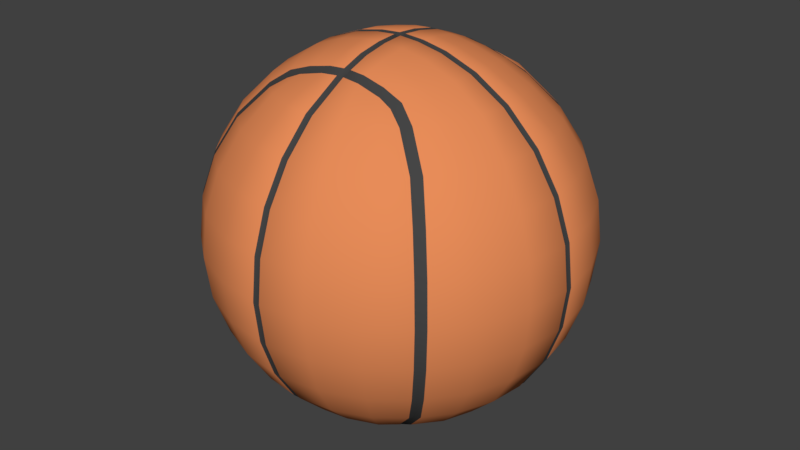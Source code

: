 # Source: Basketball_dl.blend  (saved by Blender 2.78.0; exported with 4.5.12 LTS)
import bpy
from mathutils import Matrix  # noqa: F401  (used for matrix-valued properties, if any)

bpy.ops.wm.read_factory_settings(use_empty=True)
scene = bpy.context.scene
scene.name = 'Scene'

# ---- collections
col_collection_1 = bpy.data.collections.new('Collection 1'); scene.collection.children.link(col_collection_1)

# ---- materials (node trees are filled in below, after node groups)
mat_material = bpy.data.materials.new('Material')
mat_material.alpha_threshold = 0.0
mat_material.use_transparent_shadow = False
mat_material.diffuse_color = (0.8, 0.2617, 0.09904, 1.0)
mat_material.roughness = 0.5
mat_material_001 = bpy.data.materials.new('Material.001')
mat_material_001.alpha_threshold = 0.0
mat_material_001.use_transparent_shadow = False
mat_material_001.diffuse_color = (0.06072, 0.06072, 0.06072, 1.0)
mat_material_001.roughness = 0.5

# ---- material node trees

# ---- world
world_world = bpy.data.worlds.new('World'); scene.world = world_world
world_world.color = (0.05088, 0.05088, 0.05088)
world_world.use_sun_shadow = False
world_world.sun_shadow_jitter_overblur = 0.0
world_world.cycles.sampling_method = 'MANUAL'

# ---- meshes
me_basketball_01 = bpy.data.meshes.new('Basketball_01')
me_basketball_01.from_pydata([(0.01804, -0.1245, 0.9612), (0.01823, -0.7564, 0.6067), (0.01797, -0.8725, 0.4218), (0.01783, -0.9449, 0.2163), (0.4157, -0.01934, 0.8753), (0.5925, -0.01869, 0.767), (0.8725, -0.01809, 0.4218), (0.9449, -0.01795, 0.2163), (0.1059, -0.4056, 0.8692), (0.2329, -0.4132, 0.8383), (0.3258, -0.3786, 0.8283), (0.4195, -0.4231, 0.7601), (0.5126, -0.552, 0.6031), (0.5954, -0.6338, 0.4202), (0.6334, -0.5958, 0.4202), (0.6457, -0.6842, 0.2153), (0.6838, -0.646, 0.2152), (0.01882, -0.3551, 0.8967), (0.1009, -0.3782, 0.8734), (0.2227, -0.3855, 0.8459), (0.3119, -0.3959, 0.8119), (0.3972, -0.4374, 0.7522), (0.528, -0.5282, 0.5988), (0.6092, -0.6096, 0.4166), (0.6593, -0.6597, 0.2135), (0.01639, -0.3758, 0.8794), (-0.01855, -0.6012, 0.7606), (-0.01823, -0.7564, 0.6067), (-0.01797, -0.8725, 0.4218), (-0.4157, -0.01934, 0.8753), (-0.5925, -0.01869, 0.767), (-0.7565, -0.01835, 0.6065), (-0.01869, -0.2493, 0.9365), (-0.1059, -0.4056, 0.8692), (-0.2153, -0.3663, 0.8668), (-0.3258, -0.3786, 0.8283), (-0.3808, -0.461, 0.7557), (-0.4195, -0.4231, 0.7601), (-0.551, -0.5135, 0.6043), (-0.6457, -0.6842, 0.2153), (-0.6838, -0.646, 0.2152), (-0.1009, -0.3782, 0.8734), (-0.2227, -0.3855, 0.8459), (-0.3119, -0.3959, 0.8119), (-0.3972, -0.4374, 0.7522), (-0.528, -0.5282, 0.5988), (-0.6092, -0.6096, 0.4166), (-0.6593, -0.6597, 0.2135), (-0.01639, -0.3758, 0.8794), (0.01747, 0.01824, 0.9693), (0.01804, 0.1245, 0.9612), (0.01855, 0.6012, 0.7606), (0.01823, 0.7564, 0.6067), (0.01797, 0.8725, 0.4218), (0.1206, 0.01884, 0.9616), (0.7565, 0.01835, 0.6065), (0.8725, 0.01809, 0.4218), (0.09744, 0.358, 0.8914), (0.2153, 0.3663, 0.8668), (0.3017, 0.4243, 0.8083), (0.5954, 0.6338, 0.4202), (0.6334, 0.5958, 0.4202), (0.6457, 0.6842, 0.2153), (0.01882, 0.3551, 0.8967), (0.1009, 0.3782, 0.8734), (0.2227, 0.3855, 0.8459), (0.3119, 0.3959, 0.8119), (0.3972, 0.4374, 0.7522), (0.528, 0.5282, 0.5988), (0.6092, 0.6096, 0.4166), (0.6593, 0.6597, 0.2135), (0.01639, 0.3758, 0.8794), (-0.4157, 0.01934, 0.8753), (-0.5925, 0.01869, 0.767), (-0.2514, 0.01923, 0.9357), (-0.1059, 0.4056, 0.8692), (-0.2329, 0.4132, 0.8383), (-0.2153, 0.3663, 0.8668), (-0.3017, 0.4243, 0.8083), (-0.3258, 0.3786, 0.8283), (-0.3808, 0.461, 0.7557), (-0.5126, 0.552, 0.6031), (-0.5954, 0.6338, 0.4202), (-0.6334, 0.5958, 0.4202), (-0.6457, 0.6842, 0.2153), (-0.0186, 0.403, 0.8769), (-0.01882, 0.3551, 0.8967), (-0.1009, 0.3782, 0.8734), (-0.2227, 0.3855, 0.8459), (-0.3119, 0.3959, 0.8119), (-0.3972, 0.4374, 0.7522), (-0.528, 0.5282, 0.5988), (-0.6092, 0.6096, 0.4166), (-0.6593, 0.6597, 0.2135), (-0.01639, 0.3758, 0.8794), (0.01855, -0.6012, -0.7606), (0.01783, -0.9449, -0.2163), (0.4157, -0.01934, -0.8753), (0.1206, -0.01884, -0.9616), (0.8725, -0.01809, -0.4218), (0.09744, -0.358, -0.8914), (0.551, -0.5135, -0.6043), (0.5954, -0.6338, -0.4202), (0.6334, -0.5958, -0.4202), (0.6457, -0.6842, -0.2153), (0.6838, -0.646, -0.2152), (0.6636, -0.7018, 0.0), (0.1009, -0.3782, -0.8734), (0.2227, -0.3855, -0.8459), (0.3119, -0.3959, -0.8119), (0.3972, -0.4374, -0.7522), (0.528, -0.5282, -0.5988), (0.6092, -0.6096, -0.4166), (0.6593, -0.6597, -0.2135), (0.6769, -0.6773, 3.554e-10), (0.01639, -0.3758, -0.8794), (-0.01804, -0.1245, -0.9612), (-0.01783, -0.9449, -0.2163), (-0.1206, -0.01884, -0.9616), (-0.7565, -0.01835, -0.6065), (-0.8725, -0.01809, -0.4218), (-0.9449, -0.01795, -0.2163), (-0.2514, -0.01923, -0.9357), (-0.01869, -0.2493, -0.9365), (-0.09744, -0.358, -0.8914), (-0.1059, -0.4056, -0.8692), (-0.3017, -0.4243, -0.8083), (-0.3258, -0.3786, -0.8283), (-0.5954, -0.6338, -0.4202), (-0.6334, -0.5958, -0.4202), (-0.6457, -0.6842, -0.2153), (-0.01882, -0.3551, -0.8967), (-0.01782, -0.9701, 0.0), (-0.9701, -0.01795, 0.0), (-0.6636, -0.7018, 0.0), (-0.1009, -0.3782, -0.8734), (-0.2227, -0.3855, -0.8459), (-0.3119, -0.3959, -0.8119), (-0.3972, -0.4374, -0.7522), (-0.528, -0.5282, -0.5988), (-0.6092, -0.6096, -0.4166), (-0.6593, -0.6597, -0.2135), (-0.6769, -0.6773, -2.714e-10), (-0.01639, -0.3758, -0.8794), (0.01747, 0.01824, -0.9693), (0.01797, 0.8725, -0.4218), (0.5925, 0.01869, -0.767), (0.7565, 0.01835, -0.6065), (0.8725, 0.01809, -0.4218), (0.9449, 0.01795, -0.2163), (0.2514, 0.01923, -0.9357), (0.1059, 0.4056, -0.8692), (0.2329, 0.4132, -0.8383), (0.2153, 0.3663, -0.8668), (0.3258, 0.3786, -0.8283), (0.3808, 0.461, -0.7557), (0.4195, 0.4231, -0.7601), (0.6838, 0.646, -0.2152), (0.9701, 0.01795, 0.0), (0.1009, 0.3782, -0.8734), (0.2227, 0.3855, -0.8459), (0.3119, 0.3959, -0.8119), (0.3972, 0.4374, -0.7522), (0.528, 0.5282, -0.5988), (0.6092, 0.6096, -0.4166), (0.6593, 0.6597, -0.2135), (0.6769, 0.6773, -2.714e-10), (0.01639, 0.3758, -0.8794), (-0.01804, 0.1245, -0.9612), (-0.01855, 0.6012, -0.7606), (-0.01797, 0.8725, -0.4218), (-0.01783, 0.9449, -0.2163), (-0.4157, 0.01934, -0.8753), (-0.1206, 0.01884, -0.9616), (-0.8725, 0.01809, -0.4218), (-0.2514, 0.01923, -0.9357), (-0.01869, 0.2493, -0.9365), (-0.09744, 0.358, -0.8914), (-0.1059, 0.4056, -0.8692), (-0.3258, 0.3786, -0.8283), (-0.4195, 0.4231, -0.7601), (-0.5126, 0.552, -0.6031), (-0.551, 0.5135, -0.6043), (-0.6457, 0.6842, -0.2153), (-0.01882, 0.3551, -0.8967), (-0.7014, 0.6639, 0.0), (-0.6636, 0.7018, 0.0), (-0.1009, 0.3782, -0.8734), (-0.2227, 0.3855, -0.8459), (-0.3119, 0.3959, -0.8119), (-0.3972, 0.4374, -0.7522), (-0.528, 0.5282, -0.5988), (-0.6092, 0.6096, -0.4166), (-0.6593, 0.6597, -0.2135), (-0.6769, 0.6773, 3.554e-10), (-0.01639, 0.3758, -0.8794), (-0.01438, -4.996e-09, 0.9558), (-4.161e-10, -0.01521, 0.9558), (0.01438, 4.996e-09, 0.9558), (5.201e-10, 0.01521, 0.9558), (-0.1188, -7.93e-09, 0.9485), (-0.2479, -1.662e-07, 0.9229), (-0.4099, -3.484e-07, 0.8634), (-0.5844, -1.454e-07, 0.7566), (-0.7461, 1.124e-08, 0.5982), (-0.8606, 0.0, 0.416), (-0.932, 1.635e-09, 0.2133), (-0.9568, 0.0, 0.0), (-0.932, -2.091e-09, -0.2133), (-0.8606, 0.0, -0.416), (-0.7461, 2.247e-10, -0.5982), (-0.5844, -2.225e-10, -0.7566), (-0.4099, 5.276e-09, -0.8634), (-0.2479, 1.591e-08, -0.9229), (-0.1188, 1.629e-08, -0.9485), (-0.01438, 4.996e-09, -0.9558), (5.201e-10, -0.01521, -0.9558), (0.01438, -4.893e-09, -0.9558), (-4.161e-10, 0.01521, -0.9558), (0.1188, -7.93e-09, -0.9485), (0.2479, -1.662e-07, -0.9229), (0.4099, -3.484e-07, -0.8634), (0.5844, -1.454e-07, -0.7566), (0.7461, 1.124e-08, -0.5982), (0.8606, 0.0, -0.416), (0.932, 1.635e-09, -0.2133), (0.9568, 0.0, 0.0), (0.932, -2.091e-09, 0.2133), (0.8606, 0.0, 0.416), (0.7461, 2.247e-10, 0.5982), (0.5844, -2.225e-10, 0.7566), (0.4099, 5.276e-09, 0.8634), (0.2479, 1.591e-08, 0.9229), (0.1188, 1.629e-08, 0.9485), (0.0, 0.1227, 0.9481), (6.803e-10, 0.2456, 0.9237), (-4.53e-09, 0.3532, 0.8832), (-5.916e-10, 0.3758, 0.8797), (3.466e-07, 0.3942, 0.8665), (-1.195e-08, 0.5931, 0.75), (9.031e-10, 0.746, 0.5984), (-1.863e-09, 0.8606, 0.416), (2.288e-10, 0.932, 0.2133), (0.0, 0.9568, 5.107e-11), (-1.863e-09, 0.932, -0.2133), (6.834e-10, 0.8606, -0.416), (-9.031e-10, 0.746, -0.5984), (1.195e-08, 0.5931, -0.75), (-3.464e-07, 0.3942, -0.8665), (2.275e-09, 0.3758, -0.8797), (4.318e-09, 0.3532, -0.8832), (-4.536e-10, 0.2456, -0.9237), (0.0, 0.1227, -0.9481), (0.0, -0.1227, -0.9481), (6.803e-10, -0.2456, -0.9237), (-4.53e-09, -0.3532, -0.8832), (-5.916e-10, -0.3758, -0.8797), (3.466e-07, -0.3942, -0.8665), (-1.195e-08, -0.5931, -0.75), (9.031e-10, -0.746, -0.5984), (-1.863e-09, -0.8606, -0.416), (2.288e-10, -0.932, -0.2133), (0.0, -0.9568, -5.107e-11), (-1.863e-09, -0.932, 0.2133), (6.834e-10, -0.8606, 0.416), (-9.031e-10, -0.746, 0.5984), (1.195e-08, -0.5931, 0.75), (-3.464e-07, -0.3942, 0.8665), (2.275e-09, -0.3758, 0.8797), (4.318e-09, -0.3532, 0.8832), (-4.536e-10, -0.2456, 0.9237), (0.0, -0.1227, 0.9481), (1.011e-10, 0.0, -0.9561), (1.011e-10, 0.0, 0.9561), (0.1151, -0.1225, 0.9547), (0.156, -0.582, 0.7593), (0.1961, -0.732, 0.6059), (0.2259, -0.8431, 0.4208), (0.2445, -0.9126, 0.2157), (0.2414, -0.1206, 0.9306), (0.3017, -0.5219, 0.76), (0.3786, -0.6558, 0.6054), (0.437, -0.757, 0.4214), (0.4725, -0.8184, 0.2157), (0.2248, -0.2438, 0.9104), (0.3697, -0.261, 0.8582), (0.5223, -0.3017, 0.7594), (0.6559, -0.3786, 0.6053), (0.757, -0.437, 0.4214), (0.8184, -0.4725, 0.2157), (0.4054, -0.1252, 0.8711), (0.5745, -0.1491, 0.7661), (0.7321, -0.1962, 0.6058), (0.8431, -0.2259, 0.4208), (0.9126, -0.2445, 0.2157), (0.01747, -0.01824, 0.9693), (0.01855, -0.6012, 0.7606), (0.1206, -0.01884, 0.9616), (0.7565, -0.01835, 0.6065), (0.1089, -0.2443, 0.9318), (0.2514, -0.01923, 0.9357), (0.01869, -0.2493, 0.9365), (0.09744, -0.358, 0.8914), (0.2153, -0.3663, 0.8668), (0.3017, -0.4243, 0.8083), (0.3808, -0.461, 0.7557), (0.551, -0.5135, 0.6043), (0.0186, -0.403, 0.8769), (-0.156, -0.582, 0.7593), (-0.1961, -0.732, 0.6059), (-0.2259, -0.8431, 0.4208), (-0.2445, -0.9126, 0.2157), (-0.2414, -0.1206, 0.9306), (-0.3017, -0.5219, 0.76), (-0.3786, -0.6558, 0.6054), (-0.437, -0.757, 0.4214), (-0.4725, -0.8184, 0.2157), (-0.2248, -0.2438, 0.9104), (-0.3697, -0.261, 0.8582), (-0.5223, -0.3017, 0.7594), (-0.6559, -0.3786, 0.6053), (-0.757, -0.437, 0.4214), (-0.8184, -0.4725, 0.2157), (-0.4054, -0.1252, 0.8711), (-0.5745, -0.1491, 0.7661), (-0.7321, -0.1962, 0.6058), (-0.8431, -0.2259, 0.4208), (-0.9126, -0.2445, 0.2157), (-0.01783, -0.9449, 0.2163), (-0.8725, -0.01809, 0.4218), (-0.9449, -0.01795, 0.2163), (-0.1089, -0.2443, 0.9318), (-0.2514, -0.01923, 0.9357), (-0.09744, -0.358, 0.8914), (-0.2329, -0.4132, 0.8383), (-0.3017, -0.4243, 0.8083), (-0.5126, -0.552, 0.6031), (-0.5954, -0.6338, 0.4202), (-0.6334, -0.5958, 0.4202), (-0.0186, -0.403, 0.8769), (-0.01882, -0.3551, 0.8967), (0.1151, 0.1225, 0.9547), (0.156, 0.582, 0.7593), (0.1961, 0.732, 0.6059), (0.2259, 0.8431, 0.4208), (0.2445, 0.9126, 0.2157), (0.2414, 0.1206, 0.9306), (0.3017, 0.5219, 0.76), (0.3786, 0.6558, 0.6054), (0.437, 0.757, 0.4214), (0.4725, 0.8184, 0.2157), (0.2248, 0.2438, 0.9104), (0.3697, 0.261, 0.8582), (0.5223, 0.3017, 0.7594), (0.6559, 0.3786, 0.6053), (0.757, 0.437, 0.4214), (0.8184, 0.4725, 0.2157), (0.4054, 0.1252, 0.8711), (0.5745, 0.1491, 0.7661), (0.7321, 0.1962, 0.6058), (0.8431, 0.2259, 0.4208), (0.9126, 0.2445, 0.2157), (0.01783, 0.9449, 0.2163), (0.4157, 0.01934, 0.8753), (0.5925, 0.01869, 0.767), (0.9449, 0.01795, 0.2163), (0.1089, 0.2443, 0.9318), (0.2514, 0.01923, 0.9357), (0.01869, 0.2493, 0.9365), (0.1059, 0.4056, 0.8692), (0.2329, 0.4132, 0.8383), (0.3258, 0.3786, 0.8283), (0.3808, 0.461, 0.7557), (0.4195, 0.4231, 0.7601), (0.5126, 0.552, 0.6031), (0.551, 0.5135, 0.6043), (0.6838, 0.646, 0.2152), (0.0186, 0.403, 0.8769), (-0.1151, 0.1225, 0.9547), (-0.156, 0.582, 0.7593), (-0.1961, 0.732, 0.6059), (-0.2259, 0.8431, 0.4208), (-0.2445, 0.9126, 0.2157), (-0.2414, 0.1206, 0.9306), (-0.3017, 0.5219, 0.76), (-0.3786, 0.6558, 0.6054), (-0.437, 0.757, 0.4214), (-0.4725, 0.8184, 0.2157), (-0.2248, 0.2438, 0.9104), (-0.3697, 0.261, 0.8582), (-0.5223, 0.3017, 0.7594), (-0.6559, 0.3786, 0.6053), (-0.757, 0.437, 0.4214), (-0.8184, 0.4725, 0.2157), (-0.4054, 0.1252, 0.8711), (-0.5745, 0.1491, 0.7661), (-0.7321, 0.1962, 0.6058), (-0.8431, 0.2259, 0.4208), (-0.9126, 0.2445, 0.2157), (-0.01747, 0.01824, 0.9693), (-0.01804, 0.1245, 0.9612), (-0.01855, 0.6012, 0.7606), (-0.01823, 0.7564, 0.6067), (-0.01797, 0.8725, 0.4218), (-0.01783, 0.9449, 0.2163), (-0.1206, 0.01884, 0.9616), (-0.7565, 0.01835, 0.6065), (-0.8725, 0.01809, 0.4218), (-0.9449, 0.01795, 0.2163), (-0.1089, 0.2443, 0.9318), (-0.01869, 0.2493, 0.9365), (-0.09744, 0.358, 0.8914), (-0.4195, 0.4231, 0.7601), (-0.551, 0.5135, 0.6043), (-0.6838, 0.646, 0.2152), (0.1151, -0.1225, -0.9547), (0.156, -0.582, -0.7593), (0.1961, -0.732, -0.6059), (0.2259, -0.8431, -0.4208), (0.2445, -0.9126, -0.2157), (0.2414, -0.1206, -0.9306), (0.3017, -0.5219, -0.76), (0.3786, -0.6558, -0.6054), (0.437, -0.757, -0.4214), (0.4725, -0.8184, -0.2157), (0.2248, -0.2438, -0.9104), (0.3697, -0.261, -0.8582), (0.5223, -0.3017, -0.7594), (0.6559, -0.3786, -0.6053), (0.757, -0.437, -0.4214), (0.8184, -0.4725, -0.2157), (0.4054, -0.1252, -0.8711), (0.5745, -0.1491, -0.7661), (0.7321, -0.1962, -0.6058), (0.8431, -0.2259, -0.4208), (0.9126, -0.2445, -0.2157), (0.01747, -0.01824, -0.9693), (0.01804, -0.1245, -0.9612), (0.01823, -0.7564, -0.6067), (0.01797, -0.8725, -0.4218), (0.5925, -0.01869, -0.767), (0.7565, -0.01835, -0.6065), (0.9449, -0.01795, -0.2163), (0.1089, -0.2443, -0.9318), (0.2514, -0.01923, -0.9357), (0.01869, -0.2493, -0.9365), (0.1059, -0.4056, -0.8692), (0.2329, -0.4132, -0.8383), (0.2153, -0.3663, -0.8668), (0.3017, -0.4243, -0.8083), (0.3258, -0.3786, -0.8283), (0.3808, -0.461, -0.7557), (0.4195, -0.4231, -0.7601), (0.5126, -0.552, -0.6031), (0.0186, -0.403, -0.8769), (0.01882, -0.3551, -0.8967), (0.9368, -0.251, 0.0), (0.251, -0.9368, 0.0), (0.485, -0.8401, 0.0), (0.8401, -0.485, 0.0), (0.01782, -0.9701, 0.0), (0.9701, -0.01795, 0.0), (0.7014, -0.6639, 0.0), (-0.1151, -0.1225, -0.9547), (-0.156, -0.582, -0.7593), (-0.1961, -0.732, -0.6059), (-0.2259, -0.8431, -0.4208), (-0.2445, -0.9126, -0.2157), (-0.2414, -0.1206, -0.9306), (-0.3017, -0.5219, -0.76), (-0.3786, -0.6558, -0.6054), (-0.437, -0.757, -0.4214), (-0.4725, -0.8184, -0.2157), (-0.2248, -0.2438, -0.9104), (-0.3697, -0.261, -0.8582), (-0.5223, -0.3017, -0.7594), (-0.6559, -0.3786, -0.6053), (-0.757, -0.437, -0.4214), (-0.8184, -0.4725, -0.2157), (-0.4054, -0.1252, -0.8711), (-0.5745, -0.1491, -0.7661), (-0.7321, -0.1962, -0.6058), (-0.8431, -0.2259, -0.4208), (-0.9126, -0.2445, -0.2157), (-0.01747, -0.01824, -0.9693), (-0.01855, -0.6012, -0.7606), (-0.01823, -0.7564, -0.6067), (-0.01797, -0.8725, -0.4218), (-0.4157, -0.01934, -0.8753), (-0.5925, -0.01869, -0.767), (-0.1089, -0.2443, -0.9318), (-0.2329, -0.4132, -0.8383), (-0.2153, -0.3663, -0.8668), (-0.3808, -0.461, -0.7557), (-0.4195, -0.4231, -0.7601), (-0.5126, -0.552, -0.6031), (-0.551, -0.5135, -0.6043), (-0.6838, -0.646, -0.2152), (-0.0186, -0.403, -0.8769), (-0.9368, -0.251, 0.0), (-0.251, -0.9368, 0.0), (-0.485, -0.8401, 0.0), (-0.8401, -0.485, 0.0), (-0.7014, -0.6639, 0.0), (0.1151, 0.1225, -0.9547), (0.156, 0.582, -0.7593), (0.1961, 0.732, -0.6059), (0.2259, 0.8431, -0.4208), (0.2445, 0.9126, -0.2157), (0.2414, 0.1206, -0.9306), (0.3017, 0.5219, -0.76), (0.3786, 0.6558, -0.6054), (0.437, 0.757, -0.4214), (0.4725, 0.8184, -0.2157), (0.2248, 0.2438, -0.9104), (0.3697, 0.261, -0.8582), (0.5223, 0.3017, -0.7594), (0.6559, 0.3786, -0.6053), (0.757, 0.437, -0.4214), (0.8184, 0.4725, -0.2157), (0.4054, 0.1252, -0.8711), (0.5745, 0.1491, -0.7661), (0.7321, 0.1962, -0.6058), (0.8431, 0.2259, -0.4208), (0.9126, 0.2445, -0.2157), (0.01804, 0.1245, -0.9612), (0.01855, 0.6012, -0.7606), (0.01823, 0.7564, -0.6067), (0.01783, 0.9449, -0.2163), (0.4157, 0.01934, -0.8753), (0.1206, 0.01884, -0.9616), (0.1089, 0.2443, -0.9318), (0.01869, 0.2493, -0.9365), (0.09744, 0.358, -0.8914), (0.3017, 0.4243, -0.8083), (0.5126, 0.552, -0.6031), (0.551, 0.5135, -0.6043), (0.5954, 0.6338, -0.4202), (0.6334, 0.5958, -0.4202), (0.6457, 0.6842, -0.2153), (0.0186, 0.403, -0.8769), (0.01882, 0.3551, -0.8967), (0.9368, 0.251, 0.0), (0.251, 0.9368, 0.0), (0.485, 0.8401, 0.0), (0.8401, 0.485, 0.0), (0.01782, 0.9701, 0.0), (0.7014, 0.6639, 0.0), (0.6636, 0.7018, 0.0), (-0.1151, 0.1225, -0.9547), (-0.156, 0.582, -0.7593), (-0.1961, 0.732, -0.6059), (-0.2259, 0.8431, -0.4208), (-0.2445, 0.9126, -0.2157), (-0.2414, 0.1206, -0.9306), (-0.3017, 0.5219, -0.76), (-0.3786, 0.6558, -0.6054), (-0.437, 0.757, -0.4214), (-0.4725, 0.8184, -0.2157), (-0.2248, 0.2438, -0.9104), (-0.3697, 0.261, -0.8582), (-0.5223, 0.3017, -0.7594), (-0.6559, 0.3786, -0.6053), (-0.757, 0.437, -0.4214), (-0.8184, 0.4725, -0.2157), (-0.4054, 0.1252, -0.8711), (-0.5745, 0.1491, -0.7661), (-0.7321, 0.1962, -0.6058), (-0.8431, 0.2259, -0.4208), (-0.9126, 0.2445, -0.2157), (-0.01747, 0.01824, -0.9693), (-0.01823, 0.7564, -0.6067), (-0.5925, 0.01869, -0.767), (-0.7565, 0.01835, -0.6065), (-0.9449, 0.01795, -0.2163), (-0.1089, 0.2443, -0.9318), (-0.2329, 0.4132, -0.8383), (-0.2153, 0.3663, -0.8668), (-0.3017, 0.4243, -0.8083), (-0.3808, 0.461, -0.7557), (-0.5954, 0.6338, -0.4202), (-0.6334, 0.5958, -0.4202), (-0.6838, 0.646, -0.2152), (-0.0186, 0.403, -0.8769), (-0.9368, 0.251, 0.0), (-0.251, 0.9368, 0.0), (-0.485, 0.8401, 0.0), (-0.8401, 0.485, 0.0), (-0.01782, 0.9701, 0.0), (-0.9701, 0.01795, 0.0), (-0.01747, -0.01824, 0.9693), (-0.1151, -0.1225, 0.9547), (-0.1206, -0.01884, 0.9616), (-0.01804, -0.1245, 0.9612)], [], [(18, 19, 303, 302), (19, 20, 10, 303), (21, 20, 304, 305), (22, 21, 305, 12), (23, 22, 12, 13), (24, 23, 13, 15), (114, 24, 15, 106), (25, 18, 302, 17), (307, 8, 18, 25), (462, 16, 24, 114), (16, 14, 23, 24), (14, 306, 22, 23), (306, 11, 21, 22), (11, 10, 20, 21), (9, 304, 20, 19), (8, 9, 19, 18), (41, 333, 34, 42), (42, 34, 35, 43), (44, 36, 335, 43), (45, 336, 36, 44), (46, 337, 336, 45), (47, 39, 337, 46), (142, 134, 39, 47), (48, 340, 333, 41), (339, 48, 41, 33), (503, 142, 47, 40), (40, 47, 46, 338), (338, 46, 45, 38), (38, 45, 44, 37), (37, 44, 43, 35), (334, 42, 43, 335), (33, 41, 42, 334), (64, 57, 58, 65), (65, 58, 371, 66), (67, 372, 59, 66), (68, 374, 372, 67), (69, 60, 374, 68), (70, 62, 60, 69), (166, 548, 62, 70), (71, 63, 57, 64), (377, 71, 64, 369), (547, 166, 70, 376), (376, 70, 69, 61), (61, 69, 68, 375), (375, 68, 67, 373), (373, 67, 66, 371), (370, 65, 66, 59), (369, 64, 65, 370), (87, 88, 77, 411), (88, 89, 79, 77), (90, 89, 78, 80), (91, 90, 80, 81), (92, 91, 81, 82), (93, 92, 82, 84), (194, 93, 84, 186), (94, 87, 411, 86), (85, 75, 87, 94), (185, 414, 93, 194), (414, 83, 92, 93), (83, 413, 91, 92), (413, 412, 90, 91), (412, 79, 89, 90), (76, 78, 89, 88), (75, 76, 88, 87), (107, 100, 448, 108), (108, 448, 450, 109), (110, 451, 449, 109), (111, 453, 451, 110), (112, 102, 453, 111), (113, 104, 102, 112), (114, 106, 104, 113), (115, 455, 100, 107), (454, 115, 107, 446), (462, 114, 113, 105), (105, 113, 112, 103), (103, 112, 111, 101), (101, 111, 110, 452), (452, 110, 109, 450), (447, 108, 109, 449), (446, 107, 108, 447), (135, 136, 492, 124), (136, 137, 127, 492), (138, 137, 126, 493), (139, 138, 493, 495), (140, 139, 495, 128), (141, 140, 128, 130), (142, 141, 130, 134), (143, 135, 124, 131), (498, 125, 135, 143), (503, 497, 141, 142), (497, 129, 140, 141), (129, 496, 139, 140), (496, 494, 138, 139), (494, 127, 137, 138), (491, 126, 137, 136), (125, 491, 136, 135), (159, 160, 153, 533), (160, 161, 154, 153), (162, 161, 534, 155), (163, 162, 155, 535), (164, 163, 535, 537), (165, 164, 537, 539), (166, 165, 539, 548), (167, 159, 533, 541), (540, 151, 159, 167), (547, 157, 165, 166), (157, 538, 164, 165), (538, 536, 163, 164), (536, 156, 162, 163), (156, 154, 161, 162), (152, 534, 161, 160), (151, 152, 160, 159), (187, 177, 577, 188), (188, 577, 179, 189), (190, 579, 578, 189), (191, 181, 579, 190), (192, 580, 181, 191), (193, 183, 580, 192), (194, 186, 183, 193), (195, 184, 177, 187), (583, 195, 187, 178), (185, 194, 193, 582), (582, 193, 192, 581), (581, 192, 191, 182), (182, 191, 190, 180), (180, 190, 189, 179), (576, 188, 189, 578), (178, 187, 188, 576), (273, 197, 295, 198), (200, 196, 399, 405), (201, 200, 405, 74), (202, 201, 74, 72), (203, 202, 72, 73), (204, 203, 73, 406), (205, 204, 406, 407), (206, 205, 407, 408), (207, 206, 408, 589), (208, 207, 589, 574), (209, 208, 574, 174), (210, 209, 174, 573), (211, 210, 573, 572), (212, 211, 572, 172), (213, 212, 172, 175), (214, 213, 175, 173), (215, 214, 173, 570), (272, 218, 144, 217), (219, 217, 144, 530), (220, 219, 530, 150), (221, 220, 150, 529), (222, 221, 529, 146), (223, 222, 146, 147), (224, 223, 147, 148), (225, 224, 148, 149), (226, 225, 149, 158), (227, 226, 158, 365), (228, 227, 365, 56), (229, 228, 56, 55), (230, 229, 55, 364), (231, 230, 364, 363), (232, 231, 363, 367), (233, 232, 367, 54), (198, 233, 54, 49), (234, 199, 49, 50), (235, 234, 50, 368), (236, 235, 368, 63), (237, 236, 63, 71), (238, 237, 71, 377), (239, 238, 377, 51), (240, 239, 51, 52), (241, 240, 52, 53), (242, 241, 53, 362), (243, 242, 362, 546), (244, 243, 546, 528), (245, 244, 528, 145), (246, 245, 145, 527), (247, 246, 527, 526), (248, 247, 526, 540), (249, 248, 540, 167), (250, 249, 167, 541), (251, 250, 541, 532), (252, 251, 532, 525), (218, 252, 525, 144), (253, 216, 436, 437), (254, 253, 437, 445), (255, 254, 445, 455), (256, 255, 455, 115), (257, 256, 115, 454), (258, 257, 454, 95), (259, 258, 95, 438), (260, 259, 438, 439), (261, 260, 439, 96), (262, 261, 96, 460), (263, 262, 460, 3), (264, 263, 3, 2), (265, 264, 2, 1), (266, 265, 1, 296), (267, 266, 296, 307), (268, 267, 307, 25), (269, 268, 25, 17), (270, 269, 17, 301), (271, 270, 301, 0), (197, 271, 0, 295), (590, 593, 271, 197), (593, 32, 270, 271), (32, 340, 269, 270), (340, 48, 268, 269), (48, 339, 267, 268), (339, 26, 266, 267), (26, 27, 265, 266), (27, 28, 264, 265), (28, 328, 263, 264), (328, 132, 262, 263), (132, 117, 261, 262), (117, 487, 260, 261), (487, 486, 259, 260), (486, 485, 258, 259), (485, 498, 257, 258), (498, 143, 256, 257), (143, 131, 255, 256), (131, 123, 254, 255), (123, 116, 253, 254), (116, 484, 216, 253), (570, 168, 252, 218), (168, 176, 251, 252), (176, 184, 250, 251), (184, 195, 249, 250), (195, 583, 248, 249), (583, 169, 247, 248), (169, 571, 246, 247), (571, 170, 245, 246), (170, 171, 244, 245), (171, 588, 243, 244), (588, 404, 242, 243), (404, 403, 241, 242), (403, 402, 240, 241), (402, 401, 239, 240), (401, 85, 238, 239), (85, 94, 237, 238), (94, 86, 236, 237), (86, 410, 235, 236), (410, 400, 234, 235), (400, 399, 199, 234), (295, 297, 233, 198), (297, 300, 232, 233), (300, 4, 231, 232), (4, 5, 230, 231), (5, 298, 229, 230), (298, 6, 228, 229), (6, 7, 227, 228), (7, 461, 226, 227), (461, 442, 225, 226), (442, 99, 224, 225), (99, 441, 223, 224), (441, 440, 222, 223), (440, 97, 221, 222), (97, 444, 220, 221), (444, 98, 219, 220), (98, 436, 217, 219), (216, 272, 217, 436), (484, 215, 272, 216), (215, 570, 218, 272), (484, 118, 214, 215), (118, 122, 213, 214), (122, 488, 212, 213), (488, 489, 211, 212), (489, 119, 210, 211), (119, 120, 209, 210), (120, 121, 208, 209), (121, 133, 207, 208), (133, 330, 206, 207), (330, 329, 205, 206), (329, 31, 204, 205), (31, 30, 203, 204), (30, 29, 202, 203), (29, 332, 201, 202), (332, 592, 200, 201), (592, 590, 196, 200), (199, 273, 198, 49), (196, 590, 197, 273), (278, 3, 460, 457), (4, 290, 291, 5), (5, 291, 292, 298), (298, 292, 293, 6), (6, 293, 294, 7), (7, 294, 456, 461), (299, 301, 17, 302), (275, 296, 1, 276), (276, 1, 2, 277), (277, 2, 3, 278), (304, 9, 280, 305), (8, 307, 296, 275), (284, 299, 302, 303), (280, 275, 276, 281), (281, 276, 277, 282), (282, 277, 278, 283), (283, 278, 457, 458), (15, 283, 458, 106), (285, 284, 303, 10), (286, 11, 306, 287), (287, 306, 14, 288), (288, 14, 16, 289), (289, 16, 462, 459), (295, 0, 274, 297), (305, 280, 281, 12), (12, 281, 282, 13), (13, 282, 283, 15), (285, 10, 11, 286), (290, 285, 286, 291), (291, 286, 287, 292), (292, 287, 288, 293), (293, 288, 289, 294), (294, 289, 459, 456), (290, 4, 300, 279), (279, 284, 285, 290), (279, 274, 299, 284), (274, 0, 301, 299), (9, 8, 275, 280), (297, 274, 279, 300), (311, 500, 132, 328), (29, 30, 324, 323), (30, 31, 325, 324), (31, 329, 326, 325), (329, 330, 327, 326), (330, 133, 499, 327), (331, 333, 340, 32), (308, 309, 27, 26), (309, 310, 28, 27), (310, 311, 328, 28), (335, 36, 313, 334), (33, 308, 26, 339), (317, 34, 333, 331), (313, 314, 309, 308), (314, 315, 310, 309), (315, 316, 311, 310), (316, 501, 500, 311), (39, 134, 501, 316), (318, 35, 34, 317), (319, 320, 38, 37), (320, 321, 338, 38), (321, 322, 40, 338), (322, 502, 503, 40), (36, 336, 314, 313), (336, 337, 315, 314), (337, 39, 316, 315), (318, 319, 37, 35), (323, 324, 319, 318), (324, 325, 320, 319), (325, 326, 321, 320), (326, 327, 322, 321), (327, 499, 502, 322), (323, 312, 332, 29), (312, 323, 318, 317), (312, 317, 331, 591), (591, 331, 32, 593), (334, 313, 308, 33), (592, 332, 312, 591), (345, 543, 546, 362), (363, 364, 358, 357), (364, 55, 359, 358), (55, 56, 360, 359), (56, 365, 361, 360), (365, 158, 542, 361), (366, 57, 63, 368), (342, 343, 52, 51), (343, 344, 53, 52), (344, 345, 362, 53), (59, 372, 347, 370), (369, 342, 51, 377), (351, 58, 57, 366), (347, 348, 343, 342), (348, 349, 344, 343), (349, 350, 345, 344), (350, 544, 543, 345), (62, 548, 544, 350), (352, 371, 58, 351), (353, 354, 375, 373), (354, 355, 61, 375), (355, 356, 376, 61), (356, 545, 547, 376), (49, 54, 341, 50), (372, 374, 348, 347), (374, 60, 349, 348), (60, 62, 350, 349), (352, 353, 373, 371), (357, 358, 353, 352), (358, 359, 354, 353), (359, 360, 355, 354), (360, 361, 356, 355), (361, 542, 545, 356), (357, 346, 367, 363), (346, 357, 352, 351), (346, 351, 366, 341), (341, 366, 368, 50), (370, 347, 342, 369), (54, 367, 346, 341), (382, 404, 588, 585), (72, 394, 395, 73), (73, 395, 396, 406), (406, 396, 397, 407), (407, 397, 398, 408), (408, 398, 584, 589), (409, 410, 86, 411), (379, 401, 402, 380), (380, 402, 403, 381), (381, 403, 404, 382), (78, 76, 384, 80), (75, 85, 401, 379), (388, 409, 411, 77), (384, 379, 380, 385), (385, 380, 381, 386), (386, 381, 382, 387), (387, 382, 585, 586), (84, 387, 586, 186), (389, 388, 77, 79), (390, 412, 413, 391), (391, 413, 83, 392), (392, 83, 414, 393), (393, 414, 185, 587), (399, 400, 378, 405), (80, 384, 385, 81), (81, 385, 386, 82), (82, 386, 387, 84), (389, 79, 412, 390), (394, 389, 390, 395), (395, 390, 391, 396), (396, 391, 392, 397), (397, 392, 393, 398), (398, 393, 587, 584), (394, 72, 74, 383), (383, 388, 389, 394), (383, 378, 409, 388), (378, 400, 410, 409), (76, 75, 379, 384), (405, 378, 383, 74), (419, 457, 460, 96), (97, 440, 432, 431), (440, 441, 433, 432), (441, 99, 434, 433), (99, 442, 435, 434), (442, 461, 456, 435), (443, 100, 455, 445), (416, 417, 438, 95), (417, 418, 439, 438), (418, 419, 96, 439), (449, 451, 421, 447), (446, 416, 95, 454), (425, 448, 100, 443), (421, 422, 417, 416), (422, 423, 418, 417), (423, 424, 419, 418), (424, 458, 457, 419), (104, 106, 458, 424), (426, 450, 448, 425), (427, 428, 101, 452), (428, 429, 103, 101), (429, 430, 105, 103), (430, 459, 462, 105), (436, 98, 415, 437), (451, 453, 422, 421), (453, 102, 423, 422), (102, 104, 424, 423), (426, 427, 452, 450), (431, 432, 427, 426), (432, 433, 428, 427), (433, 434, 429, 428), (434, 435, 430, 429), (435, 456, 459, 430), (431, 420, 444, 97), (420, 431, 426, 425), (420, 425, 443, 415), (415, 443, 445, 437), (447, 421, 416, 446), (98, 444, 420, 415), (467, 117, 132, 500), (488, 479, 480, 489), (489, 480, 481, 119), (119, 481, 482, 120), (120, 482, 483, 121), (121, 483, 499, 133), (490, 123, 131, 124), (464, 485, 486, 465), (465, 486, 487, 466), (466, 487, 117, 467), (126, 491, 469, 493), (125, 498, 485, 464), (473, 490, 124, 492), (469, 464, 465, 470), (470, 465, 466, 471), (471, 466, 467, 472), (472, 467, 500, 501), (130, 472, 501, 134), (474, 473, 492, 127), (475, 494, 496, 476), (476, 496, 129, 477), (477, 129, 497, 478), (478, 497, 503, 502), (484, 116, 463, 118), (493, 469, 470, 495), (495, 470, 471, 128), (128, 471, 472, 130), (474, 127, 494, 475), (479, 474, 475, 480), (480, 475, 476, 481), (481, 476, 477, 482), (482, 477, 478, 483), (483, 478, 502, 499), (479, 488, 122, 468), (468, 473, 474, 479), (468, 463, 490, 473), (463, 116, 123, 490), (491, 125, 464, 469), (118, 463, 468, 122), (508, 528, 546, 543), (529, 520, 521, 146), (146, 521, 522, 147), (147, 522, 523, 148), (148, 523, 524, 149), (149, 524, 542, 158), (531, 532, 541, 533), (505, 526, 527, 506), (506, 527, 145, 507), (507, 145, 528, 508), (534, 152, 510, 155), (151, 540, 526, 505), (514, 531, 533, 153), (510, 505, 506, 511), (511, 506, 507, 512), (512, 507, 508, 513), (513, 508, 543, 544), (539, 513, 544, 548), (515, 514, 153, 154), (516, 156, 536, 517), (517, 536, 538, 518), (518, 538, 157, 519), (519, 157, 547, 545), (144, 525, 504, 530), (155, 510, 511, 535), (535, 511, 512, 537), (537, 512, 513, 539), (515, 154, 156, 516), (520, 515, 516, 521), (521, 516, 517, 522), (522, 517, 518, 523), (523, 518, 519, 524), (524, 519, 545, 542), (520, 529, 150, 509), (509, 514, 515, 520), (509, 504, 531, 514), (504, 525, 532, 531), (152, 151, 505, 510), (530, 504, 509, 150), (553, 585, 588, 171), (172, 572, 566, 565), (572, 573, 567, 566), (573, 174, 568, 567), (174, 574, 569, 568), (574, 589, 584, 569), (575, 177, 184, 176), (550, 551, 571, 169), (551, 552, 170, 571), (552, 553, 171, 170), (578, 579, 555, 576), (178, 550, 169, 583), (559, 577, 177, 575), (555, 556, 551, 550), (556, 557, 552, 551), (557, 558, 553, 552), (558, 586, 585, 553), (183, 186, 586, 558), (560, 179, 577, 559), (561, 562, 182, 180), (562, 563, 581, 182), (563, 564, 582, 581), (564, 587, 185, 582), (570, 173, 549, 168), (579, 181, 556, 555), (181, 580, 557, 556), (580, 183, 558, 557), (560, 561, 180, 179), (565, 566, 561, 560), (566, 567, 562, 561), (567, 568, 563, 562), (568, 569, 564, 563), (569, 584, 587, 564), (565, 554, 175, 172), (554, 565, 560, 559), (554, 559, 575, 549), (549, 575, 176, 168), (576, 555, 550, 178), (173, 175, 554, 549), (199, 399, 196, 273), (590, 592, 591, 593)])
me_basketball_01.polygons.foreach_set('use_smooth', [True] * 592)
me_basketball_01.polygons.foreach_set('material_index', [1, 1, 1, 1, 1, 1, 1, 1, 1, 1, 1, 1, 1, 1, 1, 1, 1, 1, 1, 1, 1, 1, 1, 1, 1, 1, 1, 1, 1, 1, 1, 1, 1, 1, 1, 1, 1, 1, 1, 1, 1, 1, 1, 1, 1, 1, 1, 1, 1, 1, 1, 1, 1, 1, 1, 1, 1, 1, 1, 1, 1, 1, 1, 1, 1, 1, 1, 1, 1, 1, 1, 1, 1, 1, 1, 1, 1, 1, 1, 1, 1, 1, 1, 1, 1, 1, 1, 1, 1, 1, 1, 1, 1, 1, 1, 1, 1, 1, 1, 1, 1, 1, 1, 1, 1, 1, 1, 1, 1, 1, 1, 1, 1, 1, 1, 1, 1, 1, 1, 1, 1, 1, 1, 1, 1, 1, 1, 1, 1, 1, 1, 1, 1, 1, 1, 1, 1, 1, 1, 1, 1, 1, 1, 1, 1, 1, 1, 1, 1, 1, 1, 1, 1, 1, 1, 1, 1, 1, 1, 1, 1, 1, 1, 1, 1, 1, 1, 1, 1, 1, 1, 1, 1, 1, 1, 1, 1, 1, 1, 1, 1, 1, 1, 1, 1, 1, 1, 1, 1, 1, 1, 1, 1, 1, 1, 1, 1, 1, 1, 1, 1, 1, 1, 1, 1, 1, 1, 1, 1, 1, 1, 1, 1, 1, 1, 1, 1, 1, 1, 1, 1, 1, 1, 1, 1, 1, 1, 1, 1, 1, 1, 1, 1, 1, 1, 1, 1, 1, 1, 1, 1, 1, 1, 1, 1, 1, 1, 1, 1, 1, 1, 1, 1, 1, 1, 1, 1, 1, 1, 1, 1, 1, 1, 1, 1, 1, 1, 1, 1, 1, 1, 1, 1, 1, 1, 1, 1, 1, 1, 0, 0, 0, 0, 0, 0, 0, 0, 0, 0, 0, 0, 0, 0, 0, 0, 0, 0, 0, 0, 0, 0, 0, 0, 0, 0, 0, 0, 0, 0, 0, 0, 0, 0, 0, 0, 0, 0, 0, 0, 0, 0, 0, 0, 0, 0, 0, 0, 0, 0, 0, 0, 0, 0, 0, 0, 0, 0, 0, 0, 0, 0, 0, 0, 0, 0, 0, 0, 0, 0, 0, 0, 0, 0, 0, 0, 0, 0, 0, 0, 0, 0, 0, 0, 0, 0, 0, 0, 0, 0, 0, 0, 0, 0, 0, 0, 0, 0, 0, 0, 0, 0, 0, 0, 0, 0, 0, 0, 0, 0, 0, 0, 0, 0, 0, 0, 0, 0, 0, 0, 0, 0, 0, 0, 0, 0, 0, 0, 0, 0, 0, 0, 0, 0, 0, 0, 0, 0, 0, 0, 0, 0, 0, 0, 0, 0, 0, 0, 0, 0, 0, 0, 0, 0, 0, 0, 0, 0, 0, 0, 0, 0, 0, 0, 0, 0, 0, 0, 0, 0, 0, 0, 0, 0, 0, 0, 0, 0, 0, 0, 0, 0, 0, 0, 0, 0, 0, 0, 0, 0, 0, 0, 0, 0, 0, 0, 0, 0, 0, 0, 0, 0, 0, 0, 0, 0, 0, 0, 0, 0, 0, 0, 0, 0, 0, 0, 0, 0, 0, 0, 0, 0, 0, 0, 0, 0, 0, 0, 0, 0, 0, 0, 0, 0, 0, 0, 0, 0, 0, 0, 0, 0, 0, 0, 0, 0, 0, 0, 0, 0, 0, 0, 0, 0, 0, 0, 0, 0, 0, 0, 0, 0, 0, 0, 0, 0, 0, 0, 0, 0, 0, 0, 0, 0, 0, 0, 0, 0, 0, 0, 0, 0, 0, 0, 0, 0, 0, 0, 0, 0, 0, 0, 0, 0, 0, 0, 0, 0, 0, 0, 0, 0, 0, 0, 0, 0, 0, 0, 0, 0, 0, 1, 0])
_k = {(6, 7): 1.0, (1, 2): 1.0, (2, 3): 1.0, (4, 5): 1.0, (8, 9): 1.0, (10, 11): 1.0, (12, 13): 1.0, (14, 16): 1.0, (13, 15): 1.0, (15, 106): 1.0, (17, 25): 1.0, (30, 31): 1.0, (26, 27): 1.0, (27, 28): 1.0, (29, 30): 1.0, (34, 35): 1.0, (35, 37): 1.0, (37, 38): 1.0, (39, 134): 1.0, (55, 56): 1.0, (49, 50): 1.0, (51, 52): 1.0, (52, 53): 1.0, (49, 54): 1.0, (57, 58): 1.0, (60, 62): 1.0, (57, 63): 1.0, (63, 71): 1.0, (72, 74): 1.0, (72, 73): 1.0, (75, 76): 1.0, (76, 78): 1.0, (77, 79): 1.0, (78, 80): 1.0, (80, 81): 1.0, (81, 82): 1.0, (82, 84): 1.0, (84, 186): 1.0, (85, 94): 1.0, (75, 85): 1.0, (86, 94): 1.0, (101, 103): 1.0, (103, 105): 1.0, (102, 104): 1.0, (104, 106): 1.0, (117, 132): 1.0, (118, 122): 1.0, (119, 120): 1.0, (120, 121): 1.0, (121, 133): 1.0, (116, 123): 1.0, (128, 130): 1.0, (130, 134): 1.0, (124, 131): 1.0, (123, 131): 1.0, (131, 143): 1.0, (146, 147): 1.0, (147, 148): 1.0, (148, 149): 1.0, (149, 158): 1.0, (151, 152): 1.0, (153, 154): 1.0, (154, 156): 1.0, (173, 175): 1.0, (168, 176): 1.0, (170, 171): 1.0, (172, 175): 1.0, (179, 180): 1.0, (180, 182): 1.0, (183, 186): 1.0, (177, 184): 1.0, (176, 184): 1.0, (184, 195): 1.0, (49, 198): 1.0, (144, 217): 1.0, (86, 236): 1.0, (85, 238): 1.0, (184, 250): 1.0, (131, 255): 1.0, (49, 199): 1.0, (144, 218): 1.0, (63, 236): 1.0, (17, 269): 1.0, (297, 300): 1.0, (295, 297): 1.0, (302, 303): 1.0, (304, 305): 1.0, (296, 307): 1.0, (329, 330): 1.0, (334, 335): 1.0, (336, 337): 1.0, (333, 340): 1.0, (362, 546): 1.0, (363, 367): 1.0, (363, 364): 1.0, (369, 370): 1.0, (371, 373): 1.0, (373, 375): 1.0, (372, 374): 1.0, (376, 547): 1.0, (369, 377): 1.0, (404, 588): 1.0, (406, 407): 1.0, (407, 408): 1.0, (408, 589): 1.0, (399, 400): 1.0, (400, 410): 1.0, (401, 402): 1.0, (402, 403): 1.0, (403, 404): 1.0, (399, 405): 1.0, (412, 413): 1.0, (440, 441): 1.0, (442, 461): 1.0, (436, 437): 1.0, (437, 445): 1.0, (438, 439): 1.0, (446, 447): 1.0, (447, 449): 1.0, (448, 450): 1.0, (450, 452): 1.0, (449, 451): 1.0, (451, 453): 1.0, (446, 454): 1.0, (445, 455): 1.0, (485, 486): 1.0, (486, 487): 1.0, (488, 489): 1.0, (494, 496): 1.0, (493, 495): 1.0, (497, 503): 1.0, (485, 498): 1.0, (528, 546): 1.0, (525, 532): 1.0, (526, 527): 1.0, (536, 538): 1.0, (535, 537): 1.0, (537, 539): 1.0, (539, 548): 1.0, (533, 541): 1.0, (526, 540): 1.0, (532, 541): 1.0, (572, 573): 1.0, (574, 589): 1.0, (576, 578): 1.0, (578, 579): 1.0, (581, 582): 1.0, (3, 460): 1.0, (5, 298): 1.0, (6, 298): 1.0, (7, 461): 1.0, (0, 295): 1.0, (0, 301): 1.0, (1, 296): 1.0, (4, 300): 1.0, (9, 304): 1.0, (10, 303): 1.0, (11, 306): 1.0, (12, 305): 1.0, (14, 306): 1.0, (16, 462): 1.0, (25, 307): 1.0, (8, 307): 1.0, (17, 302): 1.0, (17, 301): 1.0, (132, 328): 1.0, (31, 329): 1.0, (133, 330): 1.0, (28, 328): 1.0, (29, 332): 1.0, (33, 334): 1.0, (34, 333): 1.0, (36, 335): 1.0, (36, 336): 1.0, (38, 338): 1.0, (40, 338): 1.0, (39, 337): 1.0, (40, 503): 1.0, (48, 339): 1.0, (33, 339): 1.0, (26, 339): 1.0, (32, 340): 1.0, (48, 340): 1.0, (54, 367): 1.0, (55, 364): 1.0, (56, 365): 1.0, (158, 365): 1.0, (50, 368): 1.0, (53, 362): 1.0, (59, 370): 1.0, (58, 371): 1.0, (59, 372): 1.0, (61, 375): 1.0, (60, 374): 1.0, (61, 376): 1.0, (62, 548): 1.0, (71, 377): 1.0, (51, 377): 1.0, (63, 368): 1.0, (74, 405): 1.0, (73, 406): 1.0, (77, 411): 1.0, (79, 412): 1.0, (83, 413): 1.0, (83, 414): 1.0, (185, 414): 1.0, (86, 411): 1.0, (85, 401): 1.0, (86, 410): 1.0, (96, 460): 1.0, (98, 444): 1.0, (99, 441): 1.0, (99, 442): 1.0, (95, 438): 1.0, (96, 439): 1.0, (97, 444): 1.0, (97, 440): 1.0, (98, 436): 1.0, (100, 448): 1.0, (101, 452): 1.0, (102, 453): 1.0, (105, 462): 1.0, (115, 454): 1.0, (100, 455): 1.0, (95, 454): 1.0, (115, 455): 1.0, (119, 489): 1.0, (116, 484): 1.0, (117, 487): 1.0, (122, 488): 1.0, (118, 484): 1.0, (125, 491): 1.0, (124, 492): 1.0, (126, 491): 1.0, (127, 492): 1.0, (127, 494): 1.0, (126, 493): 1.0, (129, 496): 1.0, (128, 495): 1.0, (129, 497): 1.0, (143, 498): 1.0, (125, 498): 1.0, (150, 530): 1.0, (144, 525): 1.0, (145, 527): 1.0, (145, 528): 1.0, (150, 529): 1.0, (146, 529): 1.0, (144, 530): 1.0, (153, 533): 1.0, (152, 534): 1.0, (155, 534): 1.0, (156, 536): 1.0, (155, 535): 1.0, (157, 538): 1.0, (157, 547): 1.0, (167, 540): 1.0, (151, 540): 1.0, (167, 541): 1.0, (171, 588): 1.0, (174, 573): 1.0, (174, 574): 1.0, (168, 570): 1.0, (169, 571): 1.0, (170, 571): 1.0, (172, 572): 1.0, (173, 570): 1.0, (178, 576): 1.0, (177, 577): 1.0, (179, 577): 1.0, (181, 579): 1.0, (182, 581): 1.0, (181, 580): 1.0, (183, 580): 1.0, (185, 582): 1.0, (195, 583): 1.0, (178, 583): 1.0, (169, 583): 1.0, (197, 295): 1.0, (199, 399): 1.0, (215, 484): 1.0, (216, 436): 1.0, (218, 570): 1.0, (248, 583): 1.0, (257, 498): 1.0, (267, 339): 1.0, (269, 340): 1.0, (196, 399): 1.0, (198, 295): 1.0, (215, 570): 1.0, (216, 484): 1.0, (217, 436): 1.0, (238, 377): 1.0, (248, 540): 1.0, (250, 541): 1.0, (255, 455): 1.0, (257, 454): 1.0, (267, 307): 1.0, (196, 590): 1.0, (197, 590): 1.0, (332, 592): 1.0, (590, 593): 1.0, (32, 593): 1.0, (590, 592): 1.0}
me_basketball_01.attributes.new('crease_edge', 'FLOAT', 'EDGE').data.foreach_set('value', [_k.get((min(e.vertices), max(e.vertices)), 0.0) for e in me_basketball_01.edges])
_uv = me_basketball_01.uv_layers.new(name='UVMap')
_uv.uv.foreach_set('vector', [0.1851, 0.08263, 0.2172, 0.08109, 0.2139, 0.08785, 0.1835, 0.08943, 0.2172, 0.08109, 0.2422, 0.07881, 0.2438, 0.08565, 0.2139, 0.08785, 0.5365, 0.9328, 0.5157, 0.9118, 0.5223, 0.9074, 0.5404, 0.9263, 0.585, 0.963, 0.5365, 0.9328, 0.5404, 0.9263, 0.5878, 0.9562, 0.6377, 0.9802, 0.585, 0.963, 0.5878, 0.9562, 0.6395, 0.9731, 0.692, 0.99, 0.6377, 0.9802, 0.6395, 0.9731, 0.6927, 0.9829, 0.7462, 0.9924, 0.692, 0.99, 0.6927, 0.9829, 0.7461, 0.9855, 0.1631, 0.0829, 0.1851, 0.08263, 0.1835, 0.08943, 0.1638, 0.08981, 0.505, 0.8358, 0.5064, 0.8572, 0.4991, 0.8565, 0.4983, 0.8347, 0.4852, 0.01904, 0.431, 0.02282, 0.43, 0.01577, 0.4852, 0.01181, 0.431, 0.02282, 0.3779, 0.03442, 0.3759, 0.02747, 0.43, 0.01577, 0.3779, 0.03442, 0.3262, 0.05376, 0.3233, 0.0471, 0.3759, 0.02747, 0.3262, 0.05376, 0.2735, 0.07488, 0.2698, 0.06875, 0.3233, 0.0471, 0.2735, 0.07488, 0.2438, 0.08565, 0.2422, 0.07881, 0.2698, 0.06875, 0.5141, 0.8899, 0.5223, 0.9074, 0.5157, 0.9118, 0.5063, 0.8885, 0.5064, 0.8572, 0.5141, 0.8899, 0.5063, 0.8885, 0.4991, 0.8565, 0.1851, 0.6079, 0.1835, 0.6011, 0.2139, 0.6027, 0.2172, 0.6094, 0.2172, 0.6094, 0.2139, 0.6027, 0.2438, 0.6049, 0.2422, 0.6117, 0.533, 0.7269, 0.537, 0.7333, 0.5196, 0.7528, 0.5128, 0.7486, 0.5803, 0.6951, 0.5833, 0.7018, 0.537, 0.7333, 0.533, 0.7269, 0.6324, 0.6761, 0.6344, 0.6831, 0.5833, 0.7018, 0.5803, 0.6951, 0.6863, 0.6644, 0.6873, 0.6714, 0.6344, 0.6831, 0.6324, 0.6761, 0.7404, 0.6601, 0.7406, 0.667, 0.6873, 0.6714, 0.6863, 0.6644, 0.1631, 0.6076, 0.1638, 0.6007, 0.1835, 0.6011, 0.1851, 0.6079, 0.5048, 0.825, 0.4982, 0.8263, 0.4982, 0.8045, 0.5055, 0.8035, 0.4852, 0.6715, 0.4852, 0.6787, 0.43, 0.6748, 0.431, 0.6677, 0.431, 0.6677, 0.43, 0.6748, 0.3759, 0.6631, 0.3779, 0.6561, 0.3779, 0.6561, 0.3759, 0.6631, 0.3233, 0.6434, 0.3262, 0.6368, 0.3262, 0.6368, 0.3233, 0.6434, 0.2698, 0.6218, 0.2735, 0.6157, 0.2735, 0.6157, 0.2698, 0.6218, 0.2422, 0.6117, 0.2438, 0.6049, 0.512, 0.7706, 0.5042, 0.7723, 0.5128, 0.7486, 0.5196, 0.7528, 0.5055, 0.8035, 0.4982, 0.8045, 0.5042, 0.7723, 0.512, 0.7706, 0.1851, 0.2743, 0.1835, 0.2675, 0.2139, 0.269, 0.2172, 0.2758, 0.2172, 0.2758, 0.2139, 0.269, 0.2438, 0.2712, 0.2422, 0.2781, 0.4631, 0.9256, 0.459, 0.9192, 0.4764, 0.8996, 0.4832, 0.9039, 0.4157, 0.9574, 0.4127, 0.9507, 0.459, 0.9192, 0.4631, 0.9256, 0.3636, 0.9764, 0.3616, 0.9694, 0.4127, 0.9507, 0.4157, 0.9574, 0.3098, 0.9881, 0.3087, 0.9811, 0.3616, 0.9694, 0.3636, 0.9764, 0.2556, 0.9924, 0.2555, 0.9855, 0.3087, 0.9811, 0.3098, 0.9881, 0.1631, 0.274, 0.1638, 0.2671, 0.1835, 0.2675, 0.1851, 0.2743, 0.4913, 0.8275, 0.4978, 0.8261, 0.4978, 0.8479, 0.4906, 0.849, 0.4852, 0.3379, 0.4852, 0.3451, 0.43, 0.3411, 0.431, 0.3341, 0.431, 0.3341, 0.43, 0.3411, 0.3759, 0.3294, 0.3779, 0.3225, 0.3779, 0.3225, 0.3759, 0.3294, 0.3233, 0.3098, 0.3262, 0.3031, 0.3262, 0.3031, 0.3233, 0.3098, 0.2698, 0.2882, 0.2735, 0.282, 0.2735, 0.282, 0.2698, 0.2882, 0.2422, 0.2781, 0.2438, 0.2712, 0.4841, 0.8819, 0.4918, 0.8802, 0.4832, 0.9039, 0.4764, 0.8996, 0.4906, 0.849, 0.4978, 0.8479, 0.4918, 0.8802, 0.4841, 0.8819, 0.1851, 0.4163, 0.2172, 0.4147, 0.2139, 0.4215, 0.1835, 0.4231, 0.2172, 0.4147, 0.2422, 0.4124, 0.2438, 0.4193, 0.2139, 0.4215, 0.4595, 0.7197, 0.4804, 0.7406, 0.4737, 0.7451, 0.4556, 0.7261, 0.411, 0.6895, 0.4595, 0.7197, 0.4556, 0.7261, 0.4083, 0.6963, 0.3583, 0.6723, 0.411, 0.6895, 0.4083, 0.6963, 0.3566, 0.6794, 0.3041, 0.6625, 0.3583, 0.6723, 0.3566, 0.6794, 0.3033, 0.6696, 0.2498, 0.6601, 0.3041, 0.6625, 0.3033, 0.6696, 0.2499, 0.667, 0.1631, 0.4165, 0.1851, 0.4163, 0.1835, 0.4231, 0.1638, 0.4234, 0.4911, 0.8167, 0.4896, 0.7953, 0.4969, 0.796, 0.4977, 0.8178, 0.4852, 0.3527, 0.431, 0.3565, 0.43, 0.3494, 0.4852, 0.3454, 0.431, 0.3565, 0.3779, 0.3681, 0.3759, 0.3611, 0.43, 0.3494, 0.3779, 0.3681, 0.3262, 0.3874, 0.3233, 0.3807, 0.3759, 0.3611, 0.3262, 0.3874, 0.2735, 0.4085, 0.2698, 0.4024, 0.3233, 0.3807, 0.2735, 0.4085, 0.2438, 0.4193, 0.2422, 0.4124, 0.2698, 0.4024, 0.482, 0.7626, 0.4737, 0.7451, 0.4804, 0.7406, 0.4898, 0.764, 0.4896, 0.7953, 0.482, 0.7626, 0.4898, 0.764, 0.4969, 0.796, 0.7853, 0.08263, 0.7868, 0.08943, 0.7565, 0.08786, 0.7532, 0.0811, 0.7532, 0.0811, 0.7565, 0.08786, 0.7266, 0.08565, 0.7282, 0.07881, 0.9537, 0.9256, 0.9496, 0.9192, 0.967, 0.8996, 0.9739, 0.9039, 0.9063, 0.9574, 0.9033, 0.9507, 0.9496, 0.9192, 0.9537, 0.9256, 0.8543, 0.9764, 0.8523, 0.9694, 0.9033, 0.9507, 0.9063, 0.9574, 0.8004, 0.9881, 0.7994, 0.9811, 0.8523, 0.9694, 0.8543, 0.9764, 0.7462, 0.9924, 0.7461, 0.9855, 0.7994, 0.9811, 0.8004, 0.9881, 0.8072, 0.0829, 0.8066, 0.08981, 0.7868, 0.08943, 0.7853, 0.08263, 0.9819, 0.8275, 0.9885, 0.8261, 0.9885, 0.8479, 0.9812, 0.849, 0.4852, 0.01904, 0.4852, 0.01181, 0.5404, 0.01577, 0.5394, 0.02282, 0.5394, 0.02282, 0.5404, 0.01577, 0.5945, 0.02747, 0.5925, 0.03442, 0.5925, 0.03442, 0.5945, 0.02747, 0.6471, 0.0471, 0.6442, 0.05376, 0.6442, 0.05376, 0.6471, 0.0471, 0.7006, 0.06875, 0.6969, 0.07488, 0.6969, 0.07488, 0.7006, 0.06875, 0.7282, 0.07881, 0.7266, 0.08565, 0.9747, 0.8819, 0.9824, 0.8802, 0.9739, 0.9039, 0.967, 0.8996, 0.9812, 0.849, 0.9885, 0.8479, 0.9824, 0.8802, 0.9747, 0.8819, 0.7853, 0.6079, 0.7532, 0.6094, 0.7565, 0.6027, 0.7868, 0.6011, 0.7532, 0.6094, 0.7282, 0.6117, 0.7266, 0.6049, 0.7565, 0.6027, 0.9501, 0.7197, 0.971, 0.7406, 0.9644, 0.7451, 0.9463, 0.7261, 0.9017, 0.6895, 0.9501, 0.7197, 0.9463, 0.7261, 0.8989, 0.6963, 0.849, 0.6723, 0.9017, 0.6895, 0.8989, 0.6963, 0.8472, 0.6794, 0.7947, 0.6625, 0.849, 0.6723, 0.8472, 0.6794, 0.7939, 0.6696, 0.7404, 0.6601, 0.7947, 0.6625, 0.7939, 0.6696, 0.7406, 0.667, 0.8072, 0.6076, 0.7853, 0.6079, 0.7868, 0.6011, 0.8066, 0.6007, 0.9817, 0.8167, 0.9803, 0.7953, 0.9876, 0.796, 0.9883, 0.8178, 0.4852, 0.6715, 0.5394, 0.6677, 0.5404, 0.6748, 0.4852, 0.6787, 0.5394, 0.6677, 0.5925, 0.6561, 0.5945, 0.6631, 0.5404, 0.6748, 0.5925, 0.6561, 0.6442, 0.6368, 0.6471, 0.6434, 0.5945, 0.6631, 0.6442, 0.6368, 0.6969, 0.6157, 0.7006, 0.6218, 0.6471, 0.6434, 0.6969, 0.6157, 0.7266, 0.6049, 0.7282, 0.6117, 0.7006, 0.6218, 0.9726, 0.7626, 0.9644, 0.7451, 0.971, 0.7406, 0.9804, 0.764, 0.9803, 0.7953, 0.9726, 0.7626, 0.9804, 0.764, 0.9876, 0.796, 0.7853, 0.2743, 0.7532, 0.2758, 0.7565, 0.269, 0.7868, 0.2675, 0.7532, 0.2758, 0.7282, 0.2781, 0.7266, 0.2713, 0.7565, 0.269, 0.04591, 0.9328, 0.02503, 0.9118, 0.03169, 0.9074, 0.04977, 0.9263, 0.09436, 0.963, 0.04591, 0.9328, 0.04977, 0.9263, 0.09714, 0.9562, 0.1471, 0.9802, 0.09436, 0.963, 0.09714, 0.9562, 0.1488, 0.9731, 0.2013, 0.99, 0.1471, 0.9802, 0.1488, 0.9731, 0.2021, 0.9829, 0.2556, 0.9924, 0.2013, 0.99, 0.2021, 0.9829, 0.2555, 0.9855, 0.8072, 0.274, 0.7853, 0.2743, 0.7868, 0.2675, 0.8066, 0.2671, 0.01433, 0.8358, 0.01577, 0.8572, 0.008466, 0.8565, 0.007707, 0.8347, 0.4852, 0.3379, 0.5394, 0.3341, 0.5404, 0.3411, 0.4852, 0.3451, 0.5394, 0.3341, 0.5925, 0.3225, 0.5945, 0.3294, 0.5404, 0.3411, 0.5925, 0.3225, 0.6442, 0.3031, 0.6471, 0.3098, 0.5945, 0.3294, 0.6442, 0.3031, 0.6969, 0.282, 0.7006, 0.2882, 0.6471, 0.3098, 0.6969, 0.282, 0.7266, 0.2713, 0.7282, 0.2781, 0.7006, 0.2882, 0.02342, 0.8899, 0.03169, 0.9074, 0.02503, 0.9118, 0.01563, 0.8885, 0.01577, 0.8572, 0.02342, 0.8899, 0.01563, 0.8885, 0.008466, 0.8565, 0.7853, 0.4163, 0.7868, 0.4231, 0.7565, 0.4215, 0.7532, 0.4147, 0.7532, 0.4147, 0.7565, 0.4215, 0.7266, 0.4193, 0.7282, 0.4124, 0.04232, 0.7269, 0.04641, 0.7333, 0.029, 0.7528, 0.02219, 0.7486, 0.0897, 0.6951, 0.09271, 0.7018, 0.04641, 0.7333, 0.04232, 0.7269, 0.1418, 0.6761, 0.1438, 0.6831, 0.09271, 0.7018, 0.0897, 0.6951, 0.1957, 0.6644, 0.1967, 0.6714, 0.1438, 0.6831, 0.1418, 0.6761, 0.2498, 0.6601, 0.2499, 0.667, 0.1967, 0.6714, 0.1957, 0.6644, 0.8072, 0.4165, 0.8066, 0.4234, 0.7868, 0.4231, 0.7853, 0.4163, 0.01414, 0.825, 0.007562, 0.8263, 0.007562, 0.8045, 0.01483, 0.8035, 0.4852, 0.3527, 0.4852, 0.3454, 0.5404, 0.3494, 0.5394, 0.3565, 0.5394, 0.3565, 0.5404, 0.3494, 0.5945, 0.3611, 0.5925, 0.3681, 0.5925, 0.3681, 0.5945, 0.3611, 0.6471, 0.3807, 0.6442, 0.3874, 0.6442, 0.3874, 0.6471, 0.3807, 0.7006, 0.4024, 0.6969, 0.4085, 0.6969, 0.4085, 0.7006, 0.4024, 0.7282, 0.4124, 0.7266, 0.4193, 0.02134, 0.7706, 0.01361, 0.7723, 0.02219, 0.7486, 0.029, 0.7528, 0.01483, 0.8035, 0.007562, 0.8045, 0.01361, 0.7723, 0.02134, 0.7706, 0.1586, 0.1785, 0.1585, 0.1747, 0.1634, 0.1733, 0.1622, 0.1785, 0.1864, 0.5121, 0.1622, 0.5121, 0.1634, 0.5069, 0.1864, 0.5067, 0.217, 0.5121, 0.1864, 0.5121, 0.1864, 0.5067, 0.217, 0.5068, 0.2566, 0.5121, 0.217, 0.5121, 0.217, 0.5068, 0.2566, 0.5069, 0.3025, 0.5121, 0.2566, 0.5121, 0.2566, 0.5069, 0.3025, 0.5071, 0.3519, 0.5121, 0.3025, 0.5121, 0.3025, 0.5071, 0.3519, 0.5071, 0.3974, 0.5121, 0.3519, 0.5121, 0.3519, 0.5071, 0.3974, 0.5077, 0.4413, 0.5121, 0.3974, 0.5121, 0.3974, 0.5077, 0.4412, 0.5076, 0.4852, 0.5121, 0.4413, 0.5121, 0.4412, 0.5076, 0.4852, 0.5075, 0.5291, 0.5121, 0.4852, 0.5121, 0.4852, 0.5075, 0.5291, 0.5076, 0.573, 0.5121, 0.5291, 0.5121, 0.5291, 0.5076, 0.573, 0.5077, 0.6184, 0.5121, 0.573, 0.5121, 0.573, 0.5077, 0.6184, 0.5071, 0.6679, 0.5121, 0.6184, 0.5121, 0.6184, 0.5071, 0.6679, 0.5071, 0.7138, 0.5121, 0.6679, 0.5121, 0.6679, 0.5071, 0.7137, 0.5069, 0.7534, 0.5121, 0.7138, 0.5121, 0.7137, 0.5069, 0.7534, 0.5068, 0.784, 0.5121, 0.7534, 0.5121, 0.7534, 0.5068, 0.784, 0.5067, 0.8082, 0.5121, 0.784, 0.5121, 0.784, 0.5067, 0.807, 0.5069, 0.8118, 0.1785, 0.8119, 0.1822, 0.807, 0.1836, 0.8082, 0.1785, 0.784, 0.1785, 0.8082, 0.1785, 0.807, 0.1836, 0.784, 0.1838, 0.7534, 0.1785, 0.784, 0.1785, 0.784, 0.1838, 0.7534, 0.1838, 0.7138, 0.1785, 0.7534, 0.1785, 0.7534, 0.1838, 0.7137, 0.1837, 0.6679, 0.1785, 0.7138, 0.1785, 0.7137, 0.1837, 0.6679, 0.1834, 0.6184, 0.1785, 0.6679, 0.1785, 0.6679, 0.1834, 0.6184, 0.1834, 0.573, 0.1785, 0.6184, 0.1785, 0.6184, 0.1834, 0.573, 0.1829, 0.5291, 0.1785, 0.573, 0.1785, 0.573, 0.1829, 0.5291, 0.1829, 0.4852, 0.1785, 0.5291, 0.1785, 0.5291, 0.1829, 0.4852, 0.1831, 0.4413, 0.1785, 0.4852, 0.1785, 0.4852, 0.1831, 0.4412, 0.1829, 0.3974, 0.1785, 0.4413, 0.1785, 0.4412, 0.1829, 0.3974, 0.1829, 0.3519, 0.1785, 0.3974, 0.1785, 0.3974, 0.1829, 0.3519, 0.1834, 0.3025, 0.1785, 0.3519, 0.1785, 0.3519, 0.1834, 0.3025, 0.1834, 0.2566, 0.1785, 0.3025, 0.1785, 0.3025, 0.1834, 0.2566, 0.1837, 0.217, 0.1785, 0.2566, 0.1785, 0.2566, 0.1837, 0.217, 0.1838, 0.1864, 0.1785, 0.217, 0.1785, 0.217, 0.1838, 0.1864, 0.1838, 0.1622, 0.1785, 0.1864, 0.1785, 0.1864, 0.1838, 0.1634, 0.1836, 0.1564, 0.2076, 0.1585, 0.1822, 0.1634, 0.1836, 0.162, 0.2078, 0.1566, 0.2393, 0.1564, 0.2076, 0.162, 0.2078, 0.1625, 0.2392, 0.1581, 0.2685, 0.1566, 0.2393, 0.1625, 0.2392, 0.1638, 0.2671, 0.1588, 0.2746, 0.1581, 0.2685, 0.1638, 0.2671, 0.1631, 0.274, 0.4921, 0.8221, 0.4978, 0.822, 0.4978, 0.8261, 0.4913, 0.8275, 0.4371, 0.823, 0.4921, 0.8221, 0.4913, 0.8275, 0.4372, 0.8285, 0.3875, 0.8239, 0.4371, 0.823, 0.4372, 0.8285, 0.3876, 0.8288, 0.3415, 0.8247, 0.3875, 0.8239, 0.3876, 0.8288, 0.3415, 0.8292, 0.2971, 0.8255, 0.3415, 0.8247, 0.3415, 0.8292, 0.2971, 0.83, 0.2527, 0.8262, 0.2971, 0.8255, 0.2971, 0.83, 0.2528, 0.8309, 0.2084, 0.827, 0.2527, 0.8262, 0.2528, 0.8309, 0.2084, 0.8315, 0.1639, 0.8278, 0.2084, 0.827, 0.2084, 0.8315, 0.164, 0.8323, 0.1179, 0.8286, 0.1639, 0.8278, 0.164, 0.8323, 0.118, 0.8335, 0.06832, 0.8295, 0.1179, 0.8286, 0.118, 0.8335, 0.06844, 0.8349, 0.01331, 0.8304, 0.06832, 0.8295, 0.06844, 0.8349, 0.01433, 0.8358, 0.007592, 0.8305, 0.01331, 0.8304, 0.01433, 0.8358, 0.007707, 0.8347, 0.8123, 0.2685, 0.8115, 0.2746, 0.8072, 0.274, 0.8066, 0.2671, 0.8138, 0.2393, 0.8123, 0.2685, 0.8066, 0.2671, 0.8079, 0.2392, 0.814, 0.2076, 0.8138, 0.2393, 0.8079, 0.2392, 0.8084, 0.2078, 0.8119, 0.1822, 0.814, 0.2076, 0.8084, 0.2078, 0.807, 0.1836, 0.814, 0.1493, 0.8119, 0.1747, 0.807, 0.1733, 0.8084, 0.1491, 0.8138, 0.1176, 0.814, 0.1493, 0.8084, 0.1491, 0.8079, 0.1178, 0.8123, 0.08837, 0.8138, 0.1176, 0.8079, 0.1178, 0.8066, 0.08981, 0.8115, 0.08235, 0.8123, 0.08837, 0.8066, 0.08981, 0.8072, 0.0829, 0.9827, 0.8221, 0.9885, 0.822, 0.9885, 0.8261, 0.9819, 0.8275, 0.9277, 0.823, 0.9827, 0.8221, 0.9819, 0.8275, 0.9278, 0.8285, 0.8782, 0.8239, 0.9277, 0.823, 0.9278, 0.8285, 0.8782, 0.8288, 0.8321, 0.8247, 0.8782, 0.8239, 0.8782, 0.8288, 0.8322, 0.8292, 0.7877, 0.8255, 0.8321, 0.8247, 0.8322, 0.8292, 0.7878, 0.83, 0.7433, 0.8262, 0.7877, 0.8255, 0.7878, 0.83, 0.7434, 0.8309, 0.699, 0.827, 0.7433, 0.8262, 0.7434, 0.8309, 0.6991, 0.8315, 0.6546, 0.8278, 0.699, 0.827, 0.6991, 0.8315, 0.6546, 0.8323, 0.6085, 0.8286, 0.6546, 0.8278, 0.6546, 0.8323, 0.6086, 0.8335, 0.559, 0.8295, 0.6085, 0.8286, 0.6086, 0.8335, 0.5591, 0.8349, 0.5039, 0.8304, 0.559, 0.8295, 0.5591, 0.8349, 0.505, 0.8358, 0.4982, 0.8305, 0.5039, 0.8304, 0.505, 0.8358, 0.4983, 0.8347, 0.1581, 0.08837, 0.1588, 0.08235, 0.1631, 0.0829, 0.1638, 0.08981, 0.1566, 0.1176, 0.1581, 0.08837, 0.1638, 0.08981, 0.1625, 0.1178, 0.1564, 0.1493, 0.1566, 0.1176, 0.1625, 0.1178, 0.162, 0.1491, 0.1585, 0.1747, 0.1564, 0.1493, 0.162, 0.1491, 0.1634, 0.1733, 0.1634, 0.5172, 0.162, 0.5415, 0.1564, 0.5413, 0.1585, 0.5158, 0.162, 0.5415, 0.1625, 0.5728, 0.1566, 0.573, 0.1564, 0.5413, 0.1625, 0.5728, 0.1638, 0.6007, 0.1581, 0.6022, 0.1566, 0.573, 0.1638, 0.6007, 0.1631, 0.6076, 0.1588, 0.6082, 0.1581, 0.6022, 0.4982, 0.8263, 0.5048, 0.825, 0.5039, 0.8304, 0.4982, 0.8305, 0.5048, 0.825, 0.5589, 0.824, 0.559, 0.8295, 0.5039, 0.8304, 0.5589, 0.824, 0.6084, 0.8237, 0.6085, 0.8286, 0.559, 0.8295, 0.6084, 0.8237, 0.6545, 0.8233, 0.6546, 0.8278, 0.6085, 0.8286, 0.6545, 0.8233, 0.6989, 0.8225, 0.699, 0.827, 0.6546, 0.8278, 0.6989, 0.8225, 0.7433, 0.8216, 0.7433, 0.8262, 0.699, 0.827, 0.7433, 0.8216, 0.7876, 0.821, 0.7877, 0.8255, 0.7433, 0.8262, 0.7876, 0.821, 0.832, 0.8202, 0.8321, 0.8247, 0.7877, 0.8255, 0.832, 0.8202, 0.8781, 0.819, 0.8782, 0.8239, 0.8321, 0.8247, 0.8781, 0.819, 0.9276, 0.8176, 0.9277, 0.823, 0.8782, 0.8239, 0.9276, 0.8176, 0.9817, 0.8167, 0.9827, 0.8221, 0.9277, 0.823, 0.9817, 0.8167, 0.9883, 0.8178, 0.9885, 0.822, 0.9827, 0.8221, 0.8072, 0.6076, 0.8066, 0.6007, 0.8123, 0.6022, 0.8115, 0.6082, 0.8066, 0.6007, 0.8079, 0.5728, 0.8138, 0.573, 0.8123, 0.6022, 0.8079, 0.5728, 0.8084, 0.5415, 0.814, 0.5413, 0.8138, 0.573, 0.8084, 0.5415, 0.807, 0.5172, 0.8119, 0.5158, 0.814, 0.5413, 0.807, 0.5069, 0.8084, 0.4827, 0.814, 0.4829, 0.8119, 0.5084, 0.8084, 0.4827, 0.8079, 0.4514, 0.8138, 0.4512, 0.814, 0.4829, 0.8079, 0.4514, 0.8066, 0.4234, 0.8123, 0.422, 0.8138, 0.4512, 0.8066, 0.4234, 0.8072, 0.4165, 0.8115, 0.416, 0.8123, 0.422, 0.007562, 0.8263, 0.01414, 0.825, 0.01331, 0.8304, 0.007592, 0.8305, 0.01414, 0.825, 0.06825, 0.824, 0.06832, 0.8295, 0.01331, 0.8304, 0.06825, 0.824, 0.1178, 0.8237, 0.1179, 0.8286, 0.06832, 0.8295, 0.1178, 0.8237, 0.1639, 0.8233, 0.1639, 0.8278, 0.1179, 0.8286, 0.1639, 0.8233, 0.2083, 0.8225, 0.2084, 0.827, 0.1639, 0.8278, 0.2083, 0.8225, 0.2526, 0.8216, 0.2527, 0.8262, 0.2084, 0.827, 0.2526, 0.8216, 0.297, 0.821, 0.2971, 0.8255, 0.2527, 0.8262, 0.297, 0.821, 0.3414, 0.8202, 0.3415, 0.8247, 0.2971, 0.8255, 0.3414, 0.8202, 0.3874, 0.819, 0.3875, 0.8239, 0.3415, 0.8247, 0.3874, 0.819, 0.437, 0.8176, 0.4371, 0.823, 0.3875, 0.8239, 0.437, 0.8176, 0.4911, 0.8167, 0.4921, 0.8221, 0.4371, 0.823, 0.4911, 0.8167, 0.4977, 0.8178, 0.4978, 0.822, 0.4921, 0.8221, 0.1631, 0.4165, 0.1638, 0.4234, 0.1581, 0.422, 0.1588, 0.416, 0.1638, 0.4234, 0.1625, 0.4514, 0.1566, 0.4512, 0.1581, 0.422, 0.1625, 0.4514, 0.162, 0.4827, 0.1564, 0.4829, 0.1566, 0.4512, 0.162, 0.4827, 0.1634, 0.5069, 0.1585, 0.5084, 0.1564, 0.4829, 0.1634, 0.1733, 0.1864, 0.1731, 0.1864, 0.1785, 0.1622, 0.1785, 0.1864, 0.1731, 0.217, 0.1731, 0.217, 0.1785, 0.1864, 0.1785, 0.217, 0.1731, 0.2566, 0.1732, 0.2566, 0.1785, 0.217, 0.1785, 0.2566, 0.1732, 0.3025, 0.1735, 0.3025, 0.1785, 0.2566, 0.1785, 0.3025, 0.1735, 0.3519, 0.1735, 0.3519, 0.1785, 0.3025, 0.1785, 0.3519, 0.1735, 0.3974, 0.174, 0.3974, 0.1785, 0.3519, 0.1785, 0.3974, 0.174, 0.4412, 0.174, 0.4413, 0.1785, 0.3974, 0.1785, 0.4412, 0.174, 0.4852, 0.1738, 0.4852, 0.1785, 0.4413, 0.1785, 0.4852, 0.1738, 0.5291, 0.174, 0.5291, 0.1785, 0.4852, 0.1785, 0.5291, 0.174, 0.573, 0.174, 0.573, 0.1785, 0.5291, 0.1785, 0.573, 0.174, 0.6184, 0.1735, 0.6184, 0.1785, 0.573, 0.1785, 0.6184, 0.1735, 0.6679, 0.1735, 0.6679, 0.1785, 0.6184, 0.1785, 0.6679, 0.1735, 0.7137, 0.1732, 0.7138, 0.1785, 0.6679, 0.1785, 0.7137, 0.1732, 0.7534, 0.1731, 0.7534, 0.1785, 0.7138, 0.1785, 0.7534, 0.1731, 0.784, 0.1731, 0.784, 0.1785, 0.7534, 0.1785, 0.784, 0.1731, 0.807, 0.1733, 0.8082, 0.1785, 0.784, 0.1785, 0.8119, 0.1747, 0.8118, 0.1785, 0.8082, 0.1785, 0.807, 0.1733, 0.807, 0.5172, 0.8082, 0.5121, 0.8118, 0.5121, 0.8119, 0.5158, 0.8082, 0.5121, 0.807, 0.5069, 0.8119, 0.5084, 0.8118, 0.5121, 0.807, 0.5172, 0.784, 0.5174, 0.784, 0.5121, 0.8082, 0.5121, 0.784, 0.5174, 0.7534, 0.5174, 0.7534, 0.5121, 0.784, 0.5121, 0.7534, 0.5174, 0.7137, 0.5173, 0.7138, 0.5121, 0.7534, 0.5121, 0.7137, 0.5173, 0.6679, 0.5171, 0.6679, 0.5121, 0.7138, 0.5121, 0.6679, 0.5171, 0.6184, 0.517, 0.6184, 0.5121, 0.6679, 0.5121, 0.6184, 0.517, 0.573, 0.5165, 0.573, 0.5121, 0.6184, 0.5121, 0.573, 0.5165, 0.5291, 0.5166, 0.5291, 0.5121, 0.573, 0.5121, 0.5291, 0.5166, 0.4852, 0.5167, 0.4852, 0.5121, 0.5291, 0.5121, 0.4852, 0.5167, 0.4412, 0.5166, 0.4413, 0.5121, 0.4852, 0.5121, 0.4412, 0.5166, 0.3974, 0.5165, 0.3974, 0.5121, 0.4413, 0.5121, 0.3974, 0.5165, 0.3519, 0.517, 0.3519, 0.5121, 0.3974, 0.5121, 0.3519, 0.517, 0.3025, 0.5171, 0.3025, 0.5121, 0.3519, 0.5121, 0.3025, 0.5171, 0.2566, 0.5173, 0.2566, 0.5121, 0.3025, 0.5121, 0.2566, 0.5173, 0.217, 0.5174, 0.217, 0.5121, 0.2566, 0.5121, 0.217, 0.5174, 0.1864, 0.5174, 0.1864, 0.5121, 0.217, 0.5121, 0.1864, 0.5174, 0.1634, 0.5172, 0.1622, 0.5121, 0.1864, 0.5121, 0.1585, 0.1822, 0.1586, 0.1785, 0.1622, 0.1785, 0.1634, 0.1836, 0.1622, 0.5121, 0.1634, 0.5172, 0.1585, 0.5158, 0.1586, 0.5121, 0.6991, 0.8786, 0.6991, 0.8315, 0.7434, 0.8309, 0.7442, 0.8786, 0.2566, 0.1732, 0.2551, 0.1491, 0.2999, 0.1446, 0.3025, 0.1735, 0.3025, 0.1735, 0.2999, 0.1446, 0.3493, 0.1356, 0.3519, 0.1735, 0.3519, 0.1735, 0.3493, 0.1356, 0.3952, 0.1302, 0.3974, 0.174, 0.3974, 0.174, 0.3952, 0.1302, 0.4403, 0.1273, 0.4412, 0.174, 0.4412, 0.174, 0.4403, 0.1273, 0.4852, 0.1265, 0.4852, 0.1738, 0.1845, 0.1195, 0.1625, 0.1178, 0.1638, 0.08981, 0.1835, 0.08943, 0.5573, 0.8668, 0.5591, 0.8349, 0.6086, 0.8335, 0.6067, 0.8726, 0.6067, 0.8726, 0.6086, 0.8335, 0.6546, 0.8323, 0.6534, 0.8768, 0.6534, 0.8768, 0.6546, 0.8323, 0.6991, 0.8315, 0.6991, 0.8786, 0.5223, 0.9074, 0.5141, 0.8899, 0.5492, 0.9032, 0.5404, 0.9263, 0.5064, 0.8572, 0.505, 0.8358, 0.5591, 0.8349, 0.5573, 0.8668, 0.2129, 0.12, 0.1845, 0.1195, 0.1835, 0.08943, 0.2139, 0.08785, 0.5492, 0.9032, 0.5573, 0.8668, 0.6067, 0.8726, 0.5992, 0.9169, 0.5992, 0.9169, 0.6067, 0.8726, 0.6534, 0.8768, 0.6484, 0.9262, 0.6484, 0.9262, 0.6534, 0.8768, 0.6991, 0.8786, 0.6968, 0.9317, 0.6968, 0.9317, 0.6991, 0.8786, 0.7442, 0.8786, 0.7452, 0.9331, 0.6927, 0.9829, 0.6968, 0.9317, 0.7452, 0.9331, 0.7461, 0.9855, 0.2497, 0.1167, 0.2129, 0.12, 0.2139, 0.08785, 0.2438, 0.08565, 0.2926, 0.1086, 0.2735, 0.07488, 0.3262, 0.05376, 0.3405, 0.09284, 0.3405, 0.09284, 0.3262, 0.05376, 0.3779, 0.03442, 0.3886, 0.08136, 0.3886, 0.08136, 0.3779, 0.03442, 0.431, 0.02282, 0.4367, 0.07446, 0.4367, 0.07446, 0.431, 0.02282, 0.4852, 0.01904, 0.4852, 0.07189, 0.1634, 0.1733, 0.162, 0.1491, 0.1851, 0.1491, 0.1864, 0.1731, 0.5404, 0.9263, 0.5492, 0.9032, 0.5992, 0.9169, 0.5878, 0.9562, 0.5878, 0.9562, 0.5992, 0.9169, 0.6484, 0.9262, 0.6395, 0.9731, 0.6395, 0.9731, 0.6484, 0.9262, 0.6968, 0.9317, 0.6927, 0.9829, 0.2497, 0.1167, 0.2438, 0.08565, 0.2735, 0.07488, 0.2926, 0.1086, 0.2551, 0.1491, 0.2497, 0.1167, 0.2926, 0.1086, 0.2999, 0.1446, 0.2999, 0.1446, 0.2926, 0.1086, 0.3405, 0.09284, 0.3493, 0.1356, 0.3493, 0.1356, 0.3405, 0.09284, 0.3886, 0.08136, 0.3952, 0.1302, 0.3952, 0.1302, 0.3886, 0.08136, 0.4367, 0.07446, 0.4403, 0.1273, 0.4403, 0.1273, 0.4367, 0.07446, 0.4852, 0.07189, 0.4852, 0.1265, 0.2551, 0.1491, 0.2566, 0.1732, 0.217, 0.1731, 0.2151, 0.1497, 0.2151, 0.1497, 0.2129, 0.12, 0.2497, 0.1167, 0.2551, 0.1491, 0.2151, 0.1497, 0.1851, 0.1491, 0.1845, 0.1195, 0.2129, 0.12, 0.1851, 0.1491, 0.162, 0.1491, 0.1625, 0.1178, 0.1845, 0.1195, 0.5141, 0.8899, 0.5064, 0.8572, 0.5573, 0.8668, 0.5492, 0.9032, 0.1864, 0.1731, 0.1851, 0.1491, 0.2151, 0.1497, 0.217, 0.1731, 0.6973, 0.7754, 0.7424, 0.7739, 0.7433, 0.8216, 0.6989, 0.8225, 0.2566, 0.5173, 0.3025, 0.5171, 0.2999, 0.546, 0.2551, 0.5414, 0.3025, 0.5171, 0.3519, 0.517, 0.3493, 0.555, 0.2999, 0.546, 0.3519, 0.517, 0.3974, 0.5165, 0.3952, 0.5603, 0.3493, 0.555, 0.3974, 0.5165, 0.4412, 0.5166, 0.4403, 0.5632, 0.3952, 0.5603, 0.4412, 0.5166, 0.4852, 0.5167, 0.4852, 0.5641, 0.4403, 0.5632, 0.1845, 0.571, 0.1835, 0.6011, 0.1638, 0.6007, 0.1625, 0.5728, 0.556, 0.7922, 0.6051, 0.7846, 0.6084, 0.8237, 0.5589, 0.824, 0.6051, 0.7846, 0.6517, 0.7789, 0.6545, 0.8233, 0.6084, 0.8237, 0.6517, 0.7789, 0.6973, 0.7754, 0.6989, 0.8225, 0.6545, 0.8233, 0.5196, 0.7528, 0.537, 0.7333, 0.5467, 0.7561, 0.512, 0.7706, 0.5055, 0.8035, 0.556, 0.7922, 0.5589, 0.824, 0.5048, 0.825, 0.2129, 0.5705, 0.2139, 0.6027, 0.1835, 0.6011, 0.1845, 0.571, 0.5467, 0.7561, 0.5962, 0.7407, 0.6051, 0.7846, 0.556, 0.7922, 0.5962, 0.7407, 0.645, 0.7296, 0.6517, 0.7789, 0.6051, 0.7846, 0.645, 0.7296, 0.6932, 0.7225, 0.6973, 0.7754, 0.6517, 0.7789, 0.6932, 0.7225, 0.7415, 0.7194, 0.7424, 0.7739, 0.6973, 0.7754, 0.6873, 0.6714, 0.7406, 0.667, 0.7415, 0.7194, 0.6932, 0.7225, 0.2497, 0.5738, 0.2438, 0.6049, 0.2139, 0.6027, 0.2129, 0.5705, 0.2926, 0.582, 0.3405, 0.5977, 0.3262, 0.6368, 0.2735, 0.6157, 0.3405, 0.5977, 0.3886, 0.6092, 0.3779, 0.6561, 0.3262, 0.6368, 0.3886, 0.6092, 0.4367, 0.6161, 0.431, 0.6677, 0.3779, 0.6561, 0.4367, 0.6161, 0.4852, 0.6186, 0.4852, 0.6715, 0.431, 0.6677, 0.537, 0.7333, 0.5833, 0.7018, 0.5962, 0.7407, 0.5467, 0.7561, 0.5833, 0.7018, 0.6344, 0.6831, 0.645, 0.7296, 0.5962, 0.7407, 0.6344, 0.6831, 0.6873, 0.6714, 0.6932, 0.7225, 0.645, 0.7296, 0.2497, 0.5738, 0.2926, 0.582, 0.2735, 0.6157, 0.2438, 0.6049, 0.2551, 0.5414, 0.2999, 0.546, 0.2926, 0.582, 0.2497, 0.5738, 0.2999, 0.546, 0.3493, 0.555, 0.3405, 0.5977, 0.2926, 0.582, 0.3493, 0.555, 0.3952, 0.5603, 0.3886, 0.6092, 0.3405, 0.5977, 0.3952, 0.5603, 0.4403, 0.5632, 0.4367, 0.6161, 0.3886, 0.6092, 0.4403, 0.5632, 0.4852, 0.5641, 0.4852, 0.6186, 0.4367, 0.6161, 0.2551, 0.5414, 0.2151, 0.5408, 0.217, 0.5174, 0.2566, 0.5173, 0.2151, 0.5408, 0.2551, 0.5414, 0.2497, 0.5738, 0.2129, 0.5705, 0.2151, 0.5408, 0.2129, 0.5705, 0.1845, 0.571, 0.1851, 0.5414, 0.1851, 0.5414, 0.1845, 0.571, 0.1625, 0.5728, 0.162, 0.5415, 0.512, 0.7706, 0.5467, 0.7561, 0.556, 0.7922, 0.5055, 0.8035, 0.1864, 0.5174, 0.217, 0.5174, 0.2151, 0.5408, 0.1851, 0.5414, 0.2988, 0.877, 0.2536, 0.8786, 0.2528, 0.8309, 0.2971, 0.83, 0.2566, 0.1837, 0.3025, 0.1834, 0.2999, 0.2123, 0.2551, 0.2078, 0.3025, 0.1834, 0.3519, 0.1834, 0.3493, 0.2213, 0.2999, 0.2123, 0.3519, 0.1834, 0.3974, 0.1829, 0.3952, 0.2267, 0.3493, 0.2213, 0.3974, 0.1829, 0.4412, 0.1829, 0.4403, 0.2296, 0.3952, 0.2267, 0.4412, 0.1829, 0.4852, 0.1831, 0.4852, 0.2304, 0.4403, 0.2296, 0.1845, 0.2374, 0.1835, 0.2675, 0.1638, 0.2671, 0.1625, 0.2392, 0.44, 0.8603, 0.3909, 0.8678, 0.3876, 0.8288, 0.4372, 0.8285, 0.3909, 0.8678, 0.3443, 0.8736, 0.3415, 0.8292, 0.3876, 0.8288, 0.3443, 0.8736, 0.2988, 0.877, 0.2971, 0.83, 0.3415, 0.8292, 0.4764, 0.8996, 0.459, 0.9192, 0.4494, 0.8964, 0.4841, 0.8819, 0.4906, 0.849, 0.44, 0.8603, 0.4372, 0.8285, 0.4913, 0.8275, 0.2129, 0.2369, 0.2139, 0.269, 0.1835, 0.2675, 0.1845, 0.2374, 0.4494, 0.8964, 0.3999, 0.9118, 0.3909, 0.8678, 0.44, 0.8603, 0.3999, 0.9118, 0.3511, 0.9229, 0.3443, 0.8736, 0.3909, 0.8678, 0.3511, 0.9229, 0.3029, 0.93, 0.2988, 0.877, 0.3443, 0.8736, 0.3029, 0.93, 0.2546, 0.9331, 0.2536, 0.8786, 0.2988, 0.877, 0.3087, 0.9811, 0.2555, 0.9855, 0.2546, 0.9331, 0.3029, 0.93, 0.2497, 0.2402, 0.2438, 0.2712, 0.2139, 0.269, 0.2129, 0.2369, 0.2926, 0.2484, 0.3405, 0.2641, 0.3262, 0.3031, 0.2735, 0.282, 0.3405, 0.2641, 0.3886, 0.2755, 0.3779, 0.3225, 0.3262, 0.3031, 0.3886, 0.2755, 0.4367, 0.2824, 0.431, 0.3341, 0.3779, 0.3225, 0.4367, 0.2824, 0.4852, 0.285, 0.4852, 0.3379, 0.431, 0.3341, 0.1634, 0.1836, 0.1864, 0.1838, 0.1851, 0.2078, 0.162, 0.2078, 0.459, 0.9192, 0.4127, 0.9507, 0.3999, 0.9118, 0.4494, 0.8964, 0.4127, 0.9507, 0.3616, 0.9694, 0.3511, 0.9229, 0.3999, 0.9118, 0.3616, 0.9694, 0.3087, 0.9811, 0.3029, 0.93, 0.3511, 0.9229, 0.2497, 0.2402, 0.2926, 0.2484, 0.2735, 0.282, 0.2438, 0.2712, 0.2551, 0.2078, 0.2999, 0.2123, 0.2926, 0.2484, 0.2497, 0.2402, 0.2999, 0.2123, 0.3493, 0.2213, 0.3405, 0.2641, 0.2926, 0.2484, 0.3493, 0.2213, 0.3952, 0.2267, 0.3886, 0.2755, 0.3405, 0.2641, 0.3952, 0.2267, 0.4403, 0.2296, 0.4367, 0.2824, 0.3886, 0.2755, 0.4403, 0.2296, 0.4852, 0.2304, 0.4852, 0.285, 0.4367, 0.2824, 0.2551, 0.2078, 0.2151, 0.2072, 0.217, 0.1838, 0.2566, 0.1837, 0.2151, 0.2072, 0.2551, 0.2078, 0.2497, 0.2402, 0.2129, 0.2369, 0.2151, 0.2072, 0.2129, 0.2369, 0.1845, 0.2374, 0.1851, 0.2078, 0.1851, 0.2078, 0.1845, 0.2374, 0.1625, 0.2392, 0.162, 0.2078, 0.4841, 0.8819, 0.4494, 0.8964, 0.44, 0.8603, 0.4906, 0.849, 0.1864, 0.1838, 0.217, 0.1838, 0.2151, 0.2072, 0.1851, 0.2078, 0.297, 0.7739, 0.297, 0.821, 0.2526, 0.8216, 0.2518, 0.7739, 0.2566, 0.5069, 0.2551, 0.4827, 0.2999, 0.4782, 0.3025, 0.5071, 0.3025, 0.5071, 0.2999, 0.4782, 0.3493, 0.4692, 0.3519, 0.5071, 0.3519, 0.5071, 0.3493, 0.4692, 0.3952, 0.4639, 0.3974, 0.5077, 0.3974, 0.5077, 0.3952, 0.4639, 0.4403, 0.4609, 0.4412, 0.5076, 0.4412, 0.5076, 0.4403, 0.4609, 0.4852, 0.4601, 0.4852, 0.5075, 0.1845, 0.4532, 0.1625, 0.4514, 0.1638, 0.4234, 0.1835, 0.4231, 0.4387, 0.7857, 0.437, 0.8176, 0.3874, 0.819, 0.3894, 0.7799, 0.3894, 0.7799, 0.3874, 0.819, 0.3414, 0.8202, 0.3426, 0.7757, 0.3426, 0.7757, 0.3414, 0.8202, 0.297, 0.821, 0.297, 0.7739, 0.4737, 0.7451, 0.482, 0.7626, 0.4468, 0.7493, 0.4556, 0.7261, 0.4896, 0.7953, 0.4911, 0.8167, 0.437, 0.8176, 0.4387, 0.7857, 0.2129, 0.4537, 0.1845, 0.4532, 0.1835, 0.4231, 0.2139, 0.4215, 0.4468, 0.7493, 0.4387, 0.7857, 0.3894, 0.7799, 0.3968, 0.7356, 0.3968, 0.7356, 0.3894, 0.7799, 0.3426, 0.7757, 0.3477, 0.7263, 0.3477, 0.7263, 0.3426, 0.7757, 0.297, 0.7739, 0.2992, 0.7208, 0.2992, 0.7208, 0.297, 0.7739, 0.2518, 0.7739, 0.2508, 0.7194, 0.3033, 0.6696, 0.2992, 0.7208, 0.2508, 0.7194, 0.2499, 0.667, 0.2497, 0.4504, 0.2129, 0.4537, 0.2139, 0.4215, 0.2438, 0.4193, 0.2926, 0.4422, 0.2735, 0.4085, 0.3262, 0.3874, 0.3405, 0.4265, 0.3405, 0.4265, 0.3262, 0.3874, 0.3779, 0.3681, 0.3886, 0.415, 0.3886, 0.415, 0.3779, 0.3681, 0.431, 0.3565, 0.4367, 0.4081, 0.4367, 0.4081, 0.431, 0.3565, 0.4852, 0.3527, 0.4852, 0.4055, 0.1634, 0.5069, 0.162, 0.4827, 0.1851, 0.4828, 0.1864, 0.5067, 0.4556, 0.7261, 0.4468, 0.7493, 0.3968, 0.7356, 0.4083, 0.6963, 0.4083, 0.6963, 0.3968, 0.7356, 0.3477, 0.7263, 0.3566, 0.6794, 0.3566, 0.6794, 0.3477, 0.7263, 0.2992, 0.7208, 0.3033, 0.6696, 0.2497, 0.4504, 0.2438, 0.4193, 0.2735, 0.4085, 0.2926, 0.4422, 0.2551, 0.4827, 0.2497, 0.4504, 0.2926, 0.4422, 0.2999, 0.4782, 0.2999, 0.4782, 0.2926, 0.4422, 0.3405, 0.4265, 0.3493, 0.4692, 0.3493, 0.4692, 0.3405, 0.4265, 0.3886, 0.415, 0.3952, 0.4639, 0.3952, 0.4639, 0.3886, 0.415, 0.4367, 0.4081, 0.4403, 0.4609, 0.4403, 0.4609, 0.4367, 0.4081, 0.4852, 0.4055, 0.4852, 0.4601, 0.2551, 0.4827, 0.2566, 0.5069, 0.217, 0.5068, 0.2151, 0.4833, 0.2151, 0.4833, 0.2129, 0.4537, 0.2497, 0.4504, 0.2551, 0.4827, 0.2151, 0.4833, 0.1851, 0.4828, 0.1845, 0.4532, 0.2129, 0.4537, 0.1851, 0.4828, 0.162, 0.4827, 0.1625, 0.4514, 0.1845, 0.4532, 0.482, 0.7626, 0.4896, 0.7953, 0.4387, 0.7857, 0.4468, 0.7493, 0.1864, 0.5067, 0.1851, 0.4828, 0.2151, 0.4833, 0.217, 0.5068, 0.7894, 0.877, 0.7442, 0.8786, 0.7434, 0.8309, 0.7878, 0.83, 0.7137, 0.1732, 0.6679, 0.1735, 0.6705, 0.1446, 0.7153, 0.1491, 0.6679, 0.1735, 0.6184, 0.1735, 0.621, 0.1356, 0.6705, 0.1446, 0.6184, 0.1735, 0.573, 0.174, 0.5752, 0.1302, 0.621, 0.1356, 0.573, 0.174, 0.5291, 0.174, 0.5301, 0.1273, 0.5752, 0.1302, 0.5291, 0.174, 0.4852, 0.1738, 0.4852, 0.1265, 0.5301, 0.1273, 0.7859, 0.1195, 0.7868, 0.08943, 0.8066, 0.08981, 0.8079, 0.1178, 0.9306, 0.8603, 0.8815, 0.8678, 0.8782, 0.8288, 0.9278, 0.8285, 0.8815, 0.8678, 0.8349, 0.8736, 0.8322, 0.8292, 0.8782, 0.8288, 0.8349, 0.8736, 0.7894, 0.877, 0.7878, 0.83, 0.8322, 0.8292, 0.967, 0.8996, 0.9496, 0.9192, 0.94, 0.8964, 0.9747, 0.8819, 0.9812, 0.849, 0.9306, 0.8603, 0.9278, 0.8285, 0.9819, 0.8275, 0.7575, 0.12, 0.7565, 0.08786, 0.7868, 0.08943, 0.7859, 0.1195, 0.94, 0.8964, 0.8905, 0.9118, 0.8815, 0.8678, 0.9306, 0.8603, 0.8905, 0.9118, 0.8417, 0.9229, 0.8349, 0.8736, 0.8815, 0.8678, 0.8417, 0.9229, 0.7935, 0.93, 0.7894, 0.877, 0.8349, 0.8736, 0.7935, 0.93, 0.7452, 0.9331, 0.7442, 0.8786, 0.7894, 0.877, 0.7994, 0.9811, 0.7461, 0.9855, 0.7452, 0.9331, 0.7935, 0.93, 0.7207, 0.1167, 0.7266, 0.08565, 0.7565, 0.08786, 0.7575, 0.12, 0.6778, 0.1086, 0.6299, 0.09284, 0.6442, 0.05376, 0.6969, 0.07488, 0.6299, 0.09284, 0.5818, 0.08136, 0.5925, 0.03442, 0.6442, 0.05376, 0.5818, 0.08136, 0.5337, 0.07446, 0.5394, 0.02282, 0.5925, 0.03442, 0.5337, 0.07446, 0.4852, 0.07189, 0.4852, 0.01904, 0.5394, 0.02282, 0.807, 0.1733, 0.784, 0.1731, 0.7853, 0.1491, 0.8084, 0.1491, 0.9496, 0.9192, 0.9033, 0.9507, 0.8905, 0.9118, 0.94, 0.8964, 0.9033, 0.9507, 0.8523, 0.9694, 0.8417, 0.9229, 0.8905, 0.9118, 0.8523, 0.9694, 0.7994, 0.9811, 0.7935, 0.93, 0.8417, 0.9229, 0.7207, 0.1167, 0.6778, 0.1086, 0.6969, 0.07488, 0.7266, 0.08565, 0.7153, 0.1491, 0.6705, 0.1446, 0.6778, 0.1086, 0.7207, 0.1167, 0.6705, 0.1446, 0.621, 0.1356, 0.6299, 0.09284, 0.6778, 0.1086, 0.621, 0.1356, 0.5752, 0.1302, 0.5818, 0.08136, 0.6299, 0.09284, 0.5752, 0.1302, 0.5301, 0.1273, 0.5337, 0.07446, 0.5818, 0.08136, 0.5301, 0.1273, 0.4852, 0.1265, 0.4852, 0.07189, 0.5337, 0.07446, 0.7153, 0.1491, 0.7553, 0.1497, 0.7534, 0.1731, 0.7137, 0.1732, 0.7553, 0.1497, 0.7153, 0.1491, 0.7207, 0.1167, 0.7575, 0.12, 0.7553, 0.1497, 0.7575, 0.12, 0.7859, 0.1195, 0.7853, 0.1491, 0.7853, 0.1491, 0.7859, 0.1195, 0.8079, 0.1178, 0.8084, 0.1491, 0.9747, 0.8819, 0.94, 0.8964, 0.9306, 0.8603, 0.9812, 0.849, 0.784, 0.1731, 0.7534, 0.1731, 0.7553, 0.1497, 0.7853, 0.1491, 0.7876, 0.7739, 0.7876, 0.821, 0.7433, 0.8216, 0.7424, 0.7739, 0.7137, 0.5173, 0.7153, 0.5414, 0.6705, 0.546, 0.6679, 0.5171, 0.6679, 0.5171, 0.6705, 0.546, 0.621, 0.555, 0.6184, 0.517, 0.6184, 0.517, 0.621, 0.555, 0.5752, 0.5603, 0.573, 0.5165, 0.573, 0.5165, 0.5752, 0.5603, 0.5301, 0.5632, 0.5291, 0.5166, 0.5291, 0.5166, 0.5301, 0.5632, 0.4852, 0.5641, 0.4852, 0.5167, 0.7859, 0.571, 0.8079, 0.5728, 0.8066, 0.6007, 0.7868, 0.6011, 0.9293, 0.7857, 0.9276, 0.8176, 0.8781, 0.819, 0.88, 0.7799, 0.88, 0.7799, 0.8781, 0.819, 0.832, 0.8202, 0.8332, 0.7757, 0.8332, 0.7757, 0.832, 0.8202, 0.7876, 0.821, 0.7876, 0.7739, 0.9644, 0.7451, 0.9726, 0.7626, 0.9374, 0.7493, 0.9463, 0.7261, 0.9803, 0.7953, 0.9817, 0.8167, 0.9276, 0.8176, 0.9293, 0.7857, 0.7575, 0.5705, 0.7859, 0.571, 0.7868, 0.6011, 0.7565, 0.6027, 0.9374, 0.7493, 0.9293, 0.7857, 0.88, 0.7799, 0.8875, 0.7356, 0.8875, 0.7356, 0.88, 0.7799, 0.8332, 0.7757, 0.8383, 0.7263, 0.8383, 0.7263, 0.8332, 0.7757, 0.7876, 0.7739, 0.7898, 0.7208, 0.7898, 0.7208, 0.7876, 0.7739, 0.7424, 0.7739, 0.7415, 0.7194, 0.7939, 0.6696, 0.7898, 0.7208, 0.7415, 0.7194, 0.7406, 0.667, 0.7207, 0.5738, 0.7575, 0.5705, 0.7565, 0.6027, 0.7266, 0.6049, 0.6778, 0.582, 0.6969, 0.6157, 0.6442, 0.6368, 0.6299, 0.5977, 0.6299, 0.5977, 0.6442, 0.6368, 0.5925, 0.6561, 0.5818, 0.6092, 0.5818, 0.6092, 0.5925, 0.6561, 0.5394, 0.6677, 0.5337, 0.6161, 0.5337, 0.6161, 0.5394, 0.6677, 0.4852, 0.6715, 0.4852, 0.6186, 0.807, 0.5172, 0.8084, 0.5415, 0.7853, 0.5414, 0.784, 0.5174, 0.9463, 0.7261, 0.9374, 0.7493, 0.8875, 0.7356, 0.8989, 0.6963, 0.8989, 0.6963, 0.8875, 0.7356, 0.8383, 0.7263, 0.8472, 0.6794, 0.8472, 0.6794, 0.8383, 0.7263, 0.7898, 0.7208, 0.7939, 0.6696, 0.7207, 0.5738, 0.7266, 0.6049, 0.6969, 0.6157, 0.6778, 0.582, 0.7153, 0.5414, 0.7207, 0.5738, 0.6778, 0.582, 0.6705, 0.546, 0.6705, 0.546, 0.6778, 0.582, 0.6299, 0.5977, 0.621, 0.555, 0.621, 0.555, 0.6299, 0.5977, 0.5818, 0.6092, 0.5752, 0.5603, 0.5752, 0.5603, 0.5818, 0.6092, 0.5337, 0.6161, 0.5301, 0.5632, 0.5301, 0.5632, 0.5337, 0.6161, 0.4852, 0.6186, 0.4852, 0.5641, 0.7153, 0.5414, 0.7137, 0.5173, 0.7534, 0.5174, 0.7553, 0.5408, 0.7553, 0.5408, 0.7575, 0.5705, 0.7207, 0.5738, 0.7153, 0.5414, 0.7553, 0.5408, 0.7853, 0.5414, 0.7859, 0.571, 0.7575, 0.5705, 0.7853, 0.5414, 0.8084, 0.5415, 0.8079, 0.5728, 0.7859, 0.571, 0.9726, 0.7626, 0.9803, 0.7953, 0.9293, 0.7857, 0.9374, 0.7493, 0.784, 0.5174, 0.7853, 0.5414, 0.7553, 0.5408, 0.7534, 0.5174, 0.2084, 0.8786, 0.2084, 0.8315, 0.2528, 0.8309, 0.2536, 0.8786, 0.7137, 0.1837, 0.7153, 0.2078, 0.6705, 0.2123, 0.6679, 0.1834, 0.6679, 0.1834, 0.6705, 0.2123, 0.621, 0.2213, 0.6184, 0.1834, 0.6184, 0.1834, 0.621, 0.2213, 0.5752, 0.2267, 0.573, 0.1829, 0.573, 0.1829, 0.5752, 0.2267, 0.5301, 0.2296, 0.5291, 0.1829, 0.5291, 0.1829, 0.5301, 0.2296, 0.4852, 0.2304, 0.4852, 0.1831, 0.7859, 0.2374, 0.8079, 0.2392, 0.8066, 0.2671, 0.7868, 0.2675, 0.0667, 0.8668, 0.06844, 0.8349, 0.118, 0.8335, 0.116, 0.8726, 0.116, 0.8726, 0.118, 0.8335, 0.164, 0.8323, 0.1628, 0.8768, 0.1628, 0.8768, 0.164, 0.8323, 0.2084, 0.8315, 0.2084, 0.8786, 0.03169, 0.9074, 0.02342, 0.8899, 0.05861, 0.9032, 0.04977, 0.9263, 0.01577, 0.8572, 0.01433, 0.8358, 0.06844, 0.8349, 0.0667, 0.8668, 0.7575, 0.2369, 0.7859, 0.2374, 0.7868, 0.2675, 0.7565, 0.269, 0.05861, 0.9032, 0.0667, 0.8668, 0.116, 0.8726, 0.1086, 0.9169, 0.1086, 0.9169, 0.116, 0.8726, 0.1628, 0.8768, 0.1577, 0.9262, 0.1577, 0.9262, 0.1628, 0.8768, 0.2084, 0.8786, 0.2062, 0.9317, 0.2062, 0.9317, 0.2084, 0.8786, 0.2536, 0.8786, 0.2546, 0.9331, 0.2021, 0.9829, 0.2062, 0.9317, 0.2546, 0.9331, 0.2555, 0.9855, 0.7207, 0.2402, 0.7575, 0.2369, 0.7565, 0.269, 0.7266, 0.2713, 0.6778, 0.2484, 0.6969, 0.282, 0.6442, 0.3031, 0.6299, 0.2641, 0.6299, 0.2641, 0.6442, 0.3031, 0.5925, 0.3225, 0.5818, 0.2755, 0.5818, 0.2755, 0.5925, 0.3225, 0.5394, 0.3341, 0.5337, 0.2824, 0.5337, 0.2824, 0.5394, 0.3341, 0.4852, 0.3379, 0.4852, 0.285, 0.807, 0.1836, 0.8084, 0.2078, 0.7853, 0.2078, 0.784, 0.1838, 0.04977, 0.9263, 0.05861, 0.9032, 0.1086, 0.9169, 0.09714, 0.9562, 0.09714, 0.9562, 0.1086, 0.9169, 0.1577, 0.9262, 0.1488, 0.9731, 0.1488, 0.9731, 0.1577, 0.9262, 0.2062, 0.9317, 0.2021, 0.9829, 0.7207, 0.2402, 0.7266, 0.2713, 0.6969, 0.282, 0.6778, 0.2484, 0.7153, 0.2078, 0.7207, 0.2402, 0.6778, 0.2484, 0.6705, 0.2123, 0.6705, 0.2123, 0.6778, 0.2484, 0.6299, 0.2641, 0.621, 0.2213, 0.621, 0.2213, 0.6299, 0.2641, 0.5818, 0.2755, 0.5752, 0.2267, 0.5752, 0.2267, 0.5818, 0.2755, 0.5337, 0.2824, 0.5301, 0.2296, 0.5301, 0.2296, 0.5337, 0.2824, 0.4852, 0.285, 0.4852, 0.2304, 0.7153, 0.2078, 0.7137, 0.1837, 0.7534, 0.1838, 0.7553, 0.2072, 0.7553, 0.2072, 0.7575, 0.2369, 0.7207, 0.2402, 0.7153, 0.2078, 0.7553, 0.2072, 0.7853, 0.2078, 0.7859, 0.2374, 0.7575, 0.2369, 0.7853, 0.2078, 0.8084, 0.2078, 0.8079, 0.2392, 0.7859, 0.2374, 0.02342, 0.8899, 0.01577, 0.8572, 0.0667, 0.8668, 0.05861, 0.9032, 0.784, 0.1838, 0.7853, 0.2078, 0.7553, 0.2072, 0.7534, 0.1838, 0.2066, 0.7754, 0.2518, 0.7739, 0.2526, 0.8216, 0.2083, 0.8225, 0.7137, 0.5069, 0.6679, 0.5071, 0.6705, 0.4782, 0.7153, 0.4827, 0.6679, 0.5071, 0.6184, 0.5071, 0.621, 0.4692, 0.6705, 0.4782, 0.6184, 0.5071, 0.573, 0.5077, 0.5752, 0.4639, 0.621, 0.4692, 0.573, 0.5077, 0.5291, 0.5076, 0.5301, 0.4609, 0.5752, 0.4639, 0.5291, 0.5076, 0.4852, 0.5075, 0.4852, 0.4601, 0.5301, 0.4609, 0.7859, 0.4532, 0.7868, 0.4231, 0.8066, 0.4234, 0.8079, 0.4514, 0.0654, 0.7922, 0.1145, 0.7846, 0.1178, 0.8237, 0.06825, 0.824, 0.1145, 0.7846, 0.1611, 0.7789, 0.1639, 0.8233, 0.1178, 0.8237, 0.1611, 0.7789, 0.2066, 0.7754, 0.2083, 0.8225, 0.1639, 0.8233, 0.029, 0.7528, 0.04641, 0.7333, 0.05605, 0.7561, 0.02134, 0.7706, 0.01483, 0.8035, 0.0654, 0.7922, 0.06825, 0.824, 0.01414, 0.825, 0.7575, 0.4537, 0.7565, 0.4215, 0.7868, 0.4231, 0.7859, 0.4532, 0.05605, 0.7561, 0.1055, 0.7407, 0.1145, 0.7846, 0.0654, 0.7922, 0.1055, 0.7407, 0.1543, 0.7296, 0.1611, 0.7789, 0.1145, 0.7846, 0.1543, 0.7296, 0.2026, 0.7225, 0.2066, 0.7754, 0.1611, 0.7789, 0.2026, 0.7225, 0.2508, 0.7194, 0.2518, 0.7739, 0.2066, 0.7754, 0.1967, 0.6714, 0.2499, 0.667, 0.2508, 0.7194, 0.2026, 0.7225, 0.7207, 0.4504, 0.7266, 0.4193, 0.7565, 0.4215, 0.7575, 0.4537, 0.6778, 0.4422, 0.6299, 0.4265, 0.6442, 0.3874, 0.6969, 0.4085, 0.6299, 0.4265, 0.5818, 0.415, 0.5925, 0.3681, 0.6442, 0.3874, 0.5818, 0.415, 0.5337, 0.4081, 0.5394, 0.3565, 0.5925, 0.3681, 0.5337, 0.4081, 0.4852, 0.4055, 0.4852, 0.3527, 0.5394, 0.3565, 0.807, 0.5069, 0.784, 0.5067, 0.7853, 0.4828, 0.8084, 0.4827, 0.04641, 0.7333, 0.09271, 0.7018, 0.1055, 0.7407, 0.05605, 0.7561, 0.09271, 0.7018, 0.1438, 0.6831, 0.1543, 0.7296, 0.1055, 0.7407, 0.1438, 0.6831, 0.1967, 0.6714, 0.2026, 0.7225, 0.1543, 0.7296, 0.7207, 0.4504, 0.6778, 0.4422, 0.6969, 0.4085, 0.7266, 0.4193, 0.7153, 0.4827, 0.6705, 0.4782, 0.6778, 0.4422, 0.7207, 0.4504, 0.6705, 0.4782, 0.621, 0.4692, 0.6299, 0.4265, 0.6778, 0.4422, 0.621, 0.4692, 0.5752, 0.4639, 0.5818, 0.415, 0.6299, 0.4265, 0.5752, 0.4639, 0.5301, 0.4609, 0.5337, 0.4081, 0.5818, 0.415, 0.5301, 0.4609, 0.4852, 0.4601, 0.4852, 0.4055, 0.5337, 0.4081, 0.7153, 0.4827, 0.7553, 0.4833, 0.7534, 0.5068, 0.7137, 0.5069, 0.7553, 0.4833, 0.7153, 0.4827, 0.7207, 0.4504, 0.7575, 0.4537, 0.7553, 0.4833, 0.7575, 0.4537, 0.7859, 0.4532, 0.7853, 0.4828, 0.7853, 0.4828, 0.7859, 0.4532, 0.8079, 0.4514, 0.8084, 0.4827, 0.02134, 0.7706, 0.05605, 0.7561, 0.0654, 0.7922, 0.01483, 0.8035, 0.784, 0.5067, 0.7534, 0.5068, 0.7553, 0.4833, 0.7853, 0.4828, 0.1585, 0.5084, 0.1634, 0.5069, 0.1622, 0.5121, 0.1586, 0.5121, 0.1634, 0.5172, 0.1864, 0.5174, 0.1851, 0.5414, 0.162, 0.5415])
me_basketball_01.materials.append(mat_material)
me_basketball_01.materials.append(mat_material_001)
me_basketball_01.use_remesh_preserve_volume = False
me_basketball_01.use_remesh_preserve_attributes = False
me_basketball_01.use_mirror_vertex_groups = False
me_basketball_01.update()

# ---- objects
ob_basketball = bpy.data.objects.new('Basketball', me_basketball_01)

# ---- transforms, parenting, visibility, modifiers, constraints
ob_basketball.location = (0.0, 0.0, 0.0)
ob_basketball.show_all_edges = True
ob_basketball.lineart.crease_threshold = 0.0

# ---- collection membership
col_collection_1.objects.link(ob_basketball)

# ---- scene / render settings (as saved in the file)
scene.frame_start = 1; scene.frame_end = 250; scene.frame_set(1)
scene.render.engine = 'BLENDER_EEVEE_NEXT'
scene.render.resolution_percentage = 50
scene.render.dither_intensity = 0.0
scene.cycles.use_denoising = False
scene.cycles.samples = 128
scene.cycles.sampling_pattern = 'TABULATED_SOBOL'
scene.cycles.light_sampling_threshold = 0.0
scene.cycles.use_adaptive_sampling = False
scene.cycles.use_light_tree = False
scene.cycles.blur_glossy = 0.0
scene.cycles.sample_clamp_indirect = 0.0
scene.view_settings.view_transform = 'Standard'
bpy.context.view_layer.update()

# ---- added for rendering (the .blend has no active camera and no usable light): camera, sun
cam_auto = bpy.data.cameras.new('AutoCamera')
cam_auto.lens = 50.0
cam_auto.sensor_width = 36.0
cam_auto.clip_end = 1000.0
ob_auto_camera = bpy.data.objects.new('AutoCamera', cam_auto)
scene.collection.objects.link(ob_auto_camera)
ob_auto_camera.location = (3.10842, -3.73011, 2.48674)
ob_auto_camera.rotation_euler = (1.09748, -7.21219e-08, 0.694738)
scene.camera = ob_auto_camera
light_auto_sun = bpy.data.lights.new('AutoSun', 'SUN')
light_auto_sun.energy = 3.0
light_auto_sun.angle = 0.0523599
ob_auto_sun = bpy.data.objects.new('AutoSun', light_auto_sun)
scene.collection.objects.link(ob_auto_sun)
ob_auto_sun.rotation_euler = (0.872665, 0.174533, 0.523599)
bpy.context.view_layer.update()
